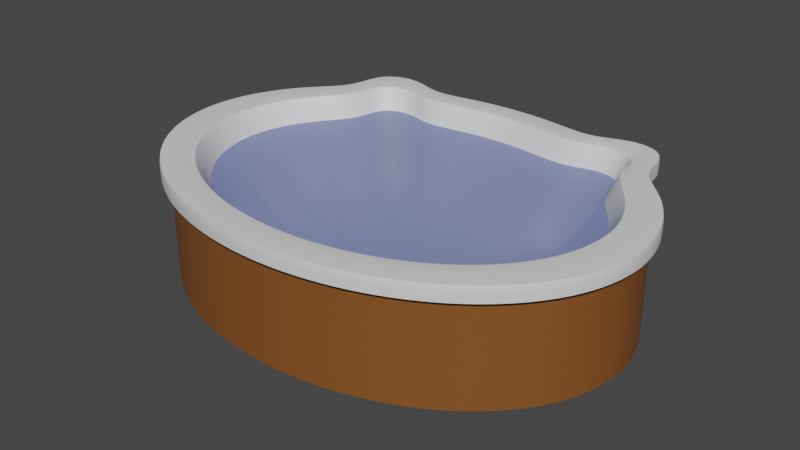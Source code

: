 # Source: Hot_Tub.blend  (saved by Blender 3.6.13; exported with 4.5.12 LTS)
import bpy
from mathutils import Matrix  # noqa: F401  (used for matrix-valued properties, if any)

bpy.ops.wm.read_factory_settings(use_empty=True)
scene = bpy.context.scene
scene.name = 'Scene'

# ---- collections
col_collection = bpy.data.collections.new('Collection'); scene.collection.children.link(col_collection)

# ---- materials (node trees are filled in below, after node groups)
mat_wood = bpy.data.materials.new('Wood')
mat_wood.use_backface_culling = True
mat_wood.use_transparent_shadow = False
mat_water = bpy.data.materials.new('Water')
mat_water.surface_render_method = 'BLENDED'
mat_water.blend_method = 'BLEND'
mat_water.use_backface_culling = True
mat_plastic = bpy.data.materials.new('Plastic')
mat_plastic.use_backface_culling = True
mat_plastic.use_transparent_shadow = False

# ---- material node trees
mat_wood.use_nodes = True; mat_wood.node_tree.nodes.clear()
_N = mat_wood.node_tree.nodes; _L = mat_wood.node_tree.links
n0 = _N.new('ShaderNodeBsdfPrincipled'); n0.name = 'Principled BSDF'; n0.location = (10, 300)
n0.distribution = 'GGX'
n0.subsurface_method = 'RANDOM_WALK_SKIN'
n0.inputs[0].default_value = (0.2266, 0.07856, 0.01606, 1.0)
n0.inputs[3].default_value = 1.45
n0.inputs[27].default_value = (0.0, 0.0, 0.0, 1.0)
n0.inputs[28].default_value = 1.0
n1 = _N.new('ShaderNodeOutputMaterial'); n1.name = 'Material Output'; n1.location = (300, 300)
_L.new(n0.outputs[0], n1.inputs[0])
n1.is_active_output = True
mat_water.use_nodes = True; mat_water.node_tree.nodes.clear()
_N = mat_water.node_tree.nodes; _L = mat_water.node_tree.links
n0 = _N.new('ShaderNodeBsdfPrincipled'); n0.name = 'Principled BSDF'; n0.location = (10, 300)
n0.distribution = 'GGX'
n0.subsurface_method = 'RANDOM_WALK_SKIN'
n0.inputs[0].default_value = (0.1888, 0.2539, 0.6152, 1.0)
n0.inputs[3].default_value = 1.45
n0.inputs[4].default_value = 0.6772
n0.inputs[27].default_value = (0.0, 0.0, 0.0, 1.0)
n0.inputs[28].default_value = 1.0
n1 = _N.new('ShaderNodeOutputMaterial'); n1.name = 'Material Output'; n1.location = (300, 300)
_L.new(n0.outputs[0], n1.inputs[0])
n1.is_active_output = True
mat_plastic.use_nodes = True; mat_plastic.node_tree.nodes.clear()
_N = mat_plastic.node_tree.nodes; _L = mat_plastic.node_tree.links
n0 = _N.new('ShaderNodeBsdfPrincipled'); n0.name = 'Principled BSDF'; n0.location = (10, 300)
n0.distribution = 'GGX'
n0.subsurface_method = 'RANDOM_WALK_SKIN'
n0.inputs[3].default_value = 1.45
n0.inputs[27].default_value = (0.0, 0.0, 0.0, 1.0)
n0.inputs[28].default_value = 1.0
n1 = _N.new('ShaderNodeOutputMaterial'); n1.name = 'Material Output'; n1.location = (300, 300)
_L.new(n0.outputs[0], n1.inputs[0])
n1.is_active_output = True

# ---- world
world_world = bpy.data.worlds.new('World'); scene.world = world_world
world_world.use_nodes = True; world_world.node_tree.nodes.clear()
_N = world_world.node_tree.nodes; _L = world_world.node_tree.links
n0 = _N.new('ShaderNodeOutputWorld'); n0.name = 'World Output'; n0.location = (300, 300)
n1 = _N.new('ShaderNodeBackground'); n1.name = 'Background'; n1.location = (10, 300)
n1.inputs[0].default_value = (0.05088, 0.05088, 0.05088, 1.0)
_L.new(n1.outputs[0], n0.inputs[0])
n0.is_active_output = True
world_world.color = (0.05088, 0.05088, 0.05088)
world_world.use_sun_shadow = False
world_world.sun_shadow_jitter_overblur = 0.0

# ---- meshes
me_cylinder_001 = bpy.data.meshes.new('Cylinder.001')
me_cylinder_001.from_pydata([(0.0, 1.5, 0.0), (0.3902, 1.471, 0.0), (0.7654, 1.386, 0.0), (1.285, 1.512, 0.0), (1.414, 1.061, 0.0), (1.663, 0.8334, 0.0), (1.848, 0.574, 0.0), (1.962, 0.2926, 0.0), (2.0, -6.557e-08, 0.0), (1.962, -0.2926, 0.0), (1.848, -0.574, 0.0), (1.663, -0.8334, 0.0), (1.414, -1.061, 0.0), (1.111, -1.247, 0.0), (0.7654, -1.386, 0.0), (0.3902, -1.471, 0.0), (-1.748e-07, -1.5, 0.0), (-0.3902, -1.471, 0.0), (-0.7654, -1.386, 0.0), (-1.111, -1.247, 0.0), (-1.414, -1.061, 0.0), (-1.663, -0.8334, 0.0), (-1.848, -0.574, 0.0), (-1.962, -0.2926, 0.0), (-2.0, 1.789e-08, 0.0), (-1.962, 0.2926, 0.0), (-1.848, 0.574, 0.0), (-1.663, 0.8334, 0.0), (-1.414, 1.061, 0.0), (-1.285, 1.512, 0.0), (-0.7654, 1.386, 0.0), (-0.3902, 1.471, 0.0), (-1.415, 1.349, 0.0), (-1.024, 1.536, 0.0), (1.024, 1.536, 0.0), (1.415, 1.349, 0.0), (0.0, 1.5, 0.8643), (0.3902, 1.471, 0.8643), (0.7654, 1.386, 0.8643), (1.285, 1.512, 0.8643), (1.414, 1.061, 0.8643), (1.663, 0.8334, 0.8643), (1.848, 0.574, 0.8643), (1.962, 0.2926, 0.8643), (2.0, -6.557e-08, 0.8643), (1.962, -0.2926, 0.8643), (1.848, -0.574, 0.8643), (1.663, -0.8334, 0.8643), (1.414, -1.061, 0.8643), (1.111, -1.247, 0.8643), (0.7654, -1.386, 0.8643), (0.3902, -1.471, 0.8643), (-1.748e-07, -1.5, 0.8643), (-0.3902, -1.471, 0.8643), (-0.7654, -1.386, 0.8643), (-1.111, -1.247, 0.8643), (-1.414, -1.061, 0.8643), (-1.663, -0.8334, 0.8643), (-1.848, -0.574, 0.8643), (-1.962, -0.2926, 0.8643), (-2.0, 1.789e-08, 0.8643), (-1.962, 0.2926, 0.8643), (-1.848, 0.574, 0.8643), (-1.663, 0.8334, 0.8643), (-1.414, 1.061, 0.8643), (-1.285, 1.512, 0.8643), (-0.7654, 1.386, 0.8643), (-0.3902, 1.471, 0.8643), (-1.415, 1.349, 0.8643), (-1.024, 1.536, 0.8643), (1.024, 1.536, 0.8643), (1.415, 1.349, 0.8643), (-3.138e-10, 1.552, 1.0), (0.4056, 1.522, 1.0), (0.7956, 1.434, 1.0), (1.336, 1.565, 1.0), (1.47, 1.096, 1.0), (1.729, 0.8594, 1.0), (1.921, 0.5898, 1.0), (2.039, 0.2973, 1.0), (2.079, -0.006912, 1.0), (2.039, -0.3111, 1.0), (1.921, -0.6036, 1.0), (1.729, -0.8732, 1.0), (1.47, -1.109, 1.0), (1.155, -1.303, 1.0), (0.7956, -1.447, 1.0), (0.4056, -1.536, 1.0), (-1.821e-07, -1.566, 1.0), (-0.4056, -1.536, 1.0), (-0.7956, -1.447, 1.0), (-1.155, -1.303, 1.0), (-1.47, -1.109, 1.0), (-1.729, -0.8732, 1.0), (-1.921, -0.6036, 1.0), (-2.039, -0.3111, 1.0), (-2.079, -0.006912, 1.0), (-2.039, 0.2973, 1.0), (-1.921, 0.5898, 1.0), (-1.729, 0.8594, 1.0), (-1.47, 1.096, 1.0), (-1.336, 1.565, 1.0), (-0.7956, 1.434, 1.0), (-0.4056, 1.522, 1.0), (-1.471, 1.396, 1.0), (-1.065, 1.59, 1.0), (1.065, 1.59, 1.0), (1.471, 1.396, 1.0), (-3.138e-10, 1.552, 0.8643), (0.4056, 1.522, 0.8643), (0.7956, 1.434, 0.8643), (1.336, 1.565, 0.8643), (1.47, 1.096, 0.8643), (1.729, 0.8594, 0.8643), (1.921, 0.5898, 0.8643), (2.039, 0.2973, 0.8643), (2.079, -0.006912, 0.8643), (2.039, -0.3111, 0.8643), (1.921, -0.6036, 0.8643), (1.729, -0.8732, 0.8643), (1.47, -1.109, 0.8643), (1.155, -1.303, 0.8643), (0.7956, -1.447, 0.8643), (0.4056, -1.536, 0.8643), (-1.821e-07, -1.566, 0.8643), (-0.4056, -1.536, 0.8643), (-0.7956, -1.447, 0.8643), (-1.155, -1.303, 0.8643), (-1.47, -1.109, 0.8643), (-1.729, -0.8732, 0.8643), (-1.921, -0.6036, 0.8643), (-2.039, -0.3111, 0.8643), (-2.079, -0.006912, 0.8643), (-2.039, 0.2973, 0.8643), (-1.921, 0.5898, 0.8643), (-1.729, 0.8594, 0.8643), (-1.47, 1.096, 0.8643), (-1.336, 1.565, 0.8643), (-0.7956, 1.434, 0.8643), (-0.4056, 1.522, 0.8643), (-1.471, 1.396, 0.8643), (-1.065, 1.59, 0.8643), (1.065, 1.59, 0.8643), (1.471, 1.396, 0.8643), (1.318, 1.221, 0.9884), (0.954, 1.364, 0.9884), (-0.954, 1.364, 0.9884), (-1.318, 1.221, 0.9884), (-0.3466, 1.326, 1.0), (-0.7401, 1.254, 1.0), (-1.197, 1.361, 0.9884), (-1.313, 0.9616, 1.0), (-1.477, 0.7597, 1.0), (-1.641, 0.5294, 1.0), (-1.742, 0.2795, 1.0), (-1.776, 0.01957, 1.0), (-1.742, -0.2403, 1.0), (-1.641, -0.4903, 1.0), (-1.477, -0.7206, 1.0), (-1.256, -0.9225, 1.0), (-0.9869, -1.088, 1.0), (-0.6798, -1.211, 1.0), (-0.3466, -1.287, 1.0), (-1.559e-07, -1.313, 1.0), (0.3466, -1.287, 1.0), (0.6798, -1.211, 1.0), (0.9869, -1.088, 1.0), (1.256, -0.9225, 1.0), (1.477, -0.7206, 1.0), (1.641, -0.4903, 1.0), (1.742, -0.2403, 1.0), (1.776, 0.01957, 1.0), (1.742, 0.2795, 1.0), (1.641, 0.5294, 1.0), (1.477, 0.7597, 1.0), (1.313, 0.9616, 1.0), (1.197, 1.361, 0.9884), (0.7401, 1.254, 1.0), (0.3466, 1.326, 1.0), (-6.309e-10, 1.352, 1.0), (0.9699, 0.9444, 0.1383), (0.7021, 1.05, 0.1383), (-0.7021, 1.05, 0.1383), (-0.9699, 0.9444, 0.1383), (-0.255, 1.022, 0.1297), (-0.5447, 0.9687, 0.1297), (-0.8807, 1.048, 0.1383), (-0.966, 0.7537, 0.1297), (-1.087, 0.6051, 0.1297), (-1.208, 0.4356, 0.1297), (-1.282, 0.2517, 0.1297), (-1.307, 0.06039, 0.1297), (-1.282, -0.1309, 0.1297), (-1.208, -0.3148, 0.1297), (-1.087, -0.4843, 0.1297), (-0.9244, -0.6329, 0.1297), (-0.7263, -0.7548, 0.1297), (-0.5003, -0.8454, 0.1297), (-0.255, -0.9012, 0.1297), (-9.246e-08, -0.9201, 0.1297), (0.255, -0.9012, 0.1297), (0.5003, -0.8454, 0.1297), (0.7263, -0.7548, 0.1297), (0.9244, -0.6329, 0.1297), (1.087, -0.4843, 0.1297), (1.208, -0.3148, 0.1297), (1.282, -0.1309, 0.1297), (1.307, 0.06039, 0.1297), (1.282, 0.2517, 0.1297), (1.208, 0.4356, 0.1297), (1.087, 0.6051, 0.1297), (0.966, 0.7537, 0.1297), (0.8807, 1.048, 0.1383), (0.5447, 0.9687, 0.1297), (0.255, 1.022, 0.1297), (2.183e-08, 1.041, 0.1297), (-1.415e-07, -1.223, 0.8021), (-0.3257, -1.199, 0.8021), (0.6957, 1.189, 0.8021), (0.8967, 1.293, 0.7951), (0.3257, -1.199, 0.8021), (0.639, -1.128, 0.8021), (-0.8967, 1.293, 0.7951), (-0.6957, 1.189, 0.8021), (-1.638, -0.2155, 0.8021), (-1.67, 0.02885, 0.8021), (1.181, -0.8567, 0.8021), (0.9277, -1.012, 0.8021), (1.543, -0.4504, 0.8021), (1.388, -0.6669, 0.8021), (4.475e-09, 1.281, 0.8021), (0.3257, 1.257, 0.8021), (-1.388, -0.6669, 0.8021), (-1.543, -0.4504, 0.8021), (1.638, 0.2732, 0.8021), (1.67, 0.02885, 0.8021), (1.388, 0.7246, 0.8021), (1.543, 0.5081, 0.8021), (1.125, 1.29, 0.7951), (1.234, 0.9144, 0.8021), (-1.239, 1.158, 0.7951), (-1.125, 1.29, 0.7951), (1.638, -0.2155, 0.8021), (-0.3257, 1.257, 0.8021), (-1.234, 0.9144, 0.8021), (-1.543, 0.5081, 0.8021), (-1.388, 0.7246, 0.8021), (-1.638, 0.2732, 0.8021), (1.239, 1.158, 0.7951), (-0.9277, -1.012, 0.8021), (-1.181, -0.8567, 0.8021), (-0.639, -1.128, 0.8021), (-8.742e-08, -3.576e-07, 0.0), (-1.192e-07, 0.06039, 0.1297)], [], [(67, 66, 138, 139), (54, 53, 125, 126), (41, 40, 112, 113), (36, 67, 139, 108), (55, 54, 126, 127), (42, 41, 113, 114), (68, 64, 136, 140), (56, 55, 127, 128), (43, 42, 114, 115), (69, 65, 137, 141), (57, 56, 128, 129), (44, 43, 115, 116), (70, 38, 110, 142), (58, 57, 129, 130), (45, 44, 116, 117), (71, 39, 111, 143), (59, 58, 130, 131), (46, 45, 117, 118), (60, 59, 131, 132), (47, 46, 118, 119), (61, 60, 132, 133), (48, 47, 119, 120), (62, 61, 133, 134), (49, 48, 120, 121), (63, 62, 134, 135), (50, 49, 121, 122), (37, 36, 108, 109), (64, 63, 135, 136), (51, 50, 122, 123), (38, 37, 109, 110), (65, 68, 140, 137), (52, 51, 123, 124), (0, 252, 30, 31), (39, 70, 142, 111), (66, 69, 141, 138), (53, 52, 124, 125), (40, 71, 143, 112), (3, 39, 71, 35), (2, 38, 70, 34), (29, 65, 69, 33), (28, 64, 68, 32), (31, 67, 36, 0), (30, 66, 67, 31), (33, 69, 66, 30), (32, 68, 65, 29), (27, 63, 64, 28), (26, 62, 63, 27), (25, 61, 62, 26), (24, 60, 61, 25), (23, 59, 60, 24), (22, 58, 59, 23), (21, 57, 58, 22), (20, 56, 57, 21), (19, 55, 56, 20), (18, 54, 55, 19), (17, 53, 54, 18), (16, 52, 53, 17), (15, 51, 52, 16), (14, 50, 51, 15), (13, 49, 50, 14), (12, 48, 49, 13), (11, 47, 48, 12), (10, 46, 47, 11), (9, 45, 46, 10), (8, 44, 45, 9), (7, 43, 44, 8), (6, 42, 43, 7), (5, 41, 42, 6), (4, 40, 41, 5), (35, 71, 40, 4), (34, 70, 39, 3), (1, 37, 38, 2), (0, 36, 37, 1), (108, 72, 73, 109), (109, 73, 74, 110), (142, 106, 75, 111), (143, 107, 76, 112), (112, 76, 77, 113), (113, 77, 78, 114), (114, 78, 79, 115), (115, 79, 80, 116), (116, 80, 81, 117), (117, 81, 82, 118), (118, 82, 83, 119), (119, 83, 84, 120), (120, 84, 85, 121), (121, 85, 86, 122), (122, 86, 87, 123), (123, 87, 88, 124), (124, 88, 89, 125), (125, 89, 90, 126), (126, 90, 91, 127), (127, 91, 92, 128), (128, 92, 93, 129), (129, 93, 94, 130), (130, 94, 95, 131), (131, 95, 96, 132), (132, 96, 97, 133), (133, 97, 98, 134), (134, 98, 99, 135), (135, 99, 100, 136), (140, 104, 101, 137), (141, 105, 102, 138), (106, 74, 177, 145), (138, 102, 103, 139), (139, 103, 72, 108), (136, 100, 104, 140), (137, 101, 105, 141), (110, 74, 106, 142), (111, 75, 107, 143), (85, 84, 167, 166), (102, 105, 146, 149), (88, 87, 164, 163), (79, 78, 173, 172), (217, 216, 199, 198), (104, 100, 151, 147), (92, 91, 160, 159), (74, 73, 178, 177), (101, 104, 147, 150), (84, 83, 168, 167), (87, 86, 165, 164), (78, 77, 174, 173), (97, 96, 155, 154), (100, 99, 152, 151), (91, 90, 161, 160), (83, 82, 169, 168), (99, 98, 153, 152), (72, 103, 148, 179), (82, 81, 170, 169), (98, 97, 154, 153), (77, 76, 175, 174), (76, 107, 144, 175), (86, 85, 166, 165), (90, 89, 162, 161), (81, 80, 171, 170), (73, 72, 179, 178), (103, 102, 149, 148), (94, 93, 158, 157), (96, 95, 156, 155), (107, 75, 176, 144), (75, 106, 145, 176), (95, 94, 157, 156), (89, 88, 163, 162), (80, 79, 172, 171), (105, 101, 150, 146), (93, 92, 159, 158), (219, 218, 213, 181), (216, 220, 200, 199), (220, 221, 201, 200), (223, 222, 182, 185), (225, 224, 192, 191), (227, 226, 203, 202), (229, 228, 205, 204), (231, 230, 215, 214), (233, 232, 194, 193), (235, 234, 208, 207), (237, 236, 210, 209), (238, 219, 181, 212), (221, 227, 202, 201), (236, 239, 211, 210), (241, 240, 183, 186), (228, 242, 206, 205), (230, 243, 184, 215), (243, 223, 185, 184), (226, 229, 204, 203), (234, 237, 209, 208), (240, 244, 187, 183), (246, 245, 189, 188), (222, 241, 186, 182), (247, 225, 191, 190), (248, 238, 212, 180), (250, 249, 196, 195), (224, 233, 193, 192), (239, 248, 180, 211), (251, 217, 198, 197), (244, 246, 188, 187), (232, 250, 195, 194), (218, 231, 214, 213), (249, 251, 197, 196), (242, 235, 207, 206), (245, 247, 190, 189), (212, 181, 213, 211, 180), (153, 154, 247, 245), (170, 171, 235, 242), (160, 161, 251, 249), (177, 178, 231, 218), (158, 159, 250, 232), (151, 152, 246, 244), (161, 162, 217, 251), (175, 144, 248, 239), (156, 157, 233, 224), (159, 160, 249, 250), (144, 176, 238, 248), (154, 155, 225, 247), (146, 150, 241, 222), (152, 153, 245, 246), (147, 151, 244, 240), (172, 173, 237, 234), (167, 168, 229, 226), (148, 149, 223, 243), (179, 148, 243, 230), (169, 170, 242, 228), (150, 147, 240, 241), (174, 175, 239, 236), (165, 166, 227, 221), (176, 145, 219, 238), (173, 174, 236, 237), (171, 172, 234, 235), (157, 158, 232, 233), (178, 179, 230, 231), (168, 169, 228, 229), (166, 167, 226, 227), (155, 156, 224, 225), (149, 146, 222, 223), (164, 165, 221, 220), (163, 164, 220, 216), (145, 177, 218, 219), (162, 163, 216, 217), (16, 252, 14, 15), (8, 252, 6, 7), (24, 252, 22, 23), (28, 252, 26, 27), (4, 252, 2), (2, 252, 0, 1), (30, 252, 28), (28, 32, 29, 33, 30), (2, 34, 3, 35, 4), (26, 252, 24, 25), (6, 252, 4, 5), (22, 252, 20, 21), (20, 252, 18, 19), (14, 252, 12, 13), (18, 252, 16, 17), (12, 252, 10, 11), (10, 252, 8, 9), (207, 253, 205, 206), (187, 185, 182, 186, 183), (211, 213, 253), (199, 253, 197, 198), (253, 185, 187), (185, 253, 215, 184), (253, 213, 214, 215), (187, 188, 189, 253), (253, 209, 210, 211), (253, 189, 190, 191), (209, 253, 207, 208), (193, 253, 191, 192), (205, 253, 203, 204), (195, 253, 193, 194), (203, 253, 201, 202), (197, 253, 195, 196), (201, 253, 199, 200)])
me_cylinder_001.polygons.foreach_set('use_smooth', [True] * 252)
me_cylinder_001.polygons.foreach_set('material_index', [2, 2, 2, 2, 2, 2, 2, 2, 2, 2, 2, 2, 2, 2, 2, 2, 2, 2, 2, 2, 2, 2, 2, 2, 2, 2, 2, 2, 2, 2, 2, 2, 0, 2, 2, 2, 2, 0, 0, 0, 0, 0, 0, 0, 0, 0, 0, 0, 0, 0, 0, 0, 0, 0, 0, 0, 0, 0, 0, 0, 0, 0, 0, 0, 0, 0, 0, 0, 0, 0, 0, 0, 0, 2, 2, 2, 2, 2, 2, 2, 2, 2, 2, 2, 2, 2, 2, 2, 2, 2, 2, 2, 2, 2, 2, 2, 2, 2, 2, 2, 2, 2, 2, 2, 2, 2, 2, 2, 2, 2, 2, 2, 2, 2, 2, 2, 2, 2, 2, 2, 2, 2, 2, 2, 2, 2, 2, 2, 2, 2, 2, 2, 2, 2, 2, 2, 2, 2, 2, 2, 2, 2, 2, 2, 2, 2, 2, 2, 2, 2, 2, 2, 2, 2, 2, 2, 2, 2, 2, 2, 2, 2, 2, 2, 2, 2, 2, 2, 2, 2, 2, 2, 2, 2, 2, 2, 2, 2, 2, 2, 2, 2, 2, 2, 2, 2, 2, 2, 2, 2, 2, 2, 2, 2, 2, 2, 2, 2, 2, 2, 2, 2, 2, 2, 2, 2, 2, 2, 2, 2, 2, 2, 2, 2, 2, 2, 2, 2, 0, 0, 0, 0, 0, 0, 0, 0, 0, 0, 0, 0, 0, 0, 0, 0, 0, 2, 2, 2, 2, 2, 2, 2, 2, 2, 2, 2, 2, 2, 2, 2, 2, 2])
_k = set([(0, 1), (0, 31), (1, 2), (2, 34), (3, 34), (3, 35), (4, 5), (4, 35), (5, 6), (6, 7), (7, 8), (8, 9), (9, 10), (10, 11), (11, 12), (12, 13), (13, 14), (14, 15), (15, 16), (16, 17), (17, 18), (18, 19), (19, 20), (20, 21), (21, 22), (22, 23), (23, 24), (24, 25), (25, 26), (26, 27), (27, 28), (28, 32), (29, 32), (29, 33), (30, 31), (30, 33), (36, 37), (36, 67), (37, 38), (38, 70), (39, 70), (39, 71), (40, 41), (40, 71), (41, 42), (42, 43), (43, 44), (44, 45), (45, 46), (46, 47), (47, 48), (48, 49), (49, 50), (50, 51), (51, 52), (52, 53), (53, 54), (54, 55), (55, 56), (56, 57), (57, 58), (58, 59), (59, 60), (60, 61), (61, 62), (62, 63), (63, 64), (64, 68), (65, 68), (65, 69), (66, 67), (66, 69), (72, 73), (72, 103), (73, 74), (74, 106), (75, 106), (75, 107), (76, 77), (76, 107), (77, 78), (78, 79), (79, 80), (80, 81), (81, 82), (82, 83), (83, 84), (84, 85), (85, 86), (86, 87), (87, 88), (88, 89), (89, 90), (90, 91), (91, 92), (92, 93), (93, 94), (94, 95), (95, 96), (96, 97), (97, 98), (98, 99), (99, 100), (100, 104), (101, 104), (101, 105), (102, 103), (102, 105), (108, 109), (108, 139), (109, 110), (110, 142), (111, 142), (111, 143), (112, 113), (112, 143), (113, 114), (114, 115), (115, 116), (116, 117), (117, 118), (118, 119), (119, 120), (120, 121), (121, 122), (122, 123), (123, 124), (124, 125), (125, 126), (126, 127), (127, 128), (128, 129), (129, 130), (130, 131), (131, 132), (132, 133), (133, 134), (134, 135), (135, 136), (136, 140), (137, 140), (137, 141), (138, 139), (138, 141), (144, 175), (144, 176), (145, 176), (145, 177), (146, 149), (146, 150), (147, 150), (147, 151), (148, 149), (148, 179), (151, 152), (152, 153), (153, 154), (154, 155), (155, 156), (156, 157), (157, 158), (158, 159), (159, 160), (160, 161), (161, 162), (162, 163), (163, 164), (164, 165), (165, 166), (166, 167), (167, 168), (168, 169), (169, 170), (170, 171), (171, 172), (172, 173), (173, 174), (174, 175), (177, 178), (178, 179)])
me_cylinder_001.attributes.new('sharp_edge', 'BOOLEAN', 'EDGE').data.foreach_set('value', [ (min(e.vertices), max(e.vertices)) in _k for e in me_cylinder_001.edges])
_k = {(0, 1): 1.0, (1, 2): 1.0, (3, 34): 1.0, (4, 35): 1.0, (4, 5): 1.0, (5, 6): 1.0, (6, 7): 1.0, (7, 8): 1.0, (8, 9): 1.0, (9, 10): 1.0, (10, 11): 1.0, (11, 12): 1.0, (12, 13): 1.0, (13, 14): 1.0, (14, 15): 1.0, (15, 16): 1.0, (16, 17): 1.0, (17, 18): 1.0, (18, 19): 1.0, (19, 20): 1.0, (20, 21): 1.0, (21, 22): 1.0, (22, 23): 1.0, (23, 24): 1.0, (24, 25): 1.0, (25, 26): 1.0, (26, 27): 1.0, (27, 28): 1.0, (29, 32): 1.0, (30, 33): 1.0, (30, 31): 1.0, (0, 31): 1.0, (28, 32): 1.0, (29, 33): 1.0, (2, 34): 1.0, (3, 35): 1.0, (39, 71): 0.95, (38, 70): 0.95, (65, 69): 0.95, (64, 68): 0.95, (36, 67): 0.95, (66, 67): 0.95, (66, 69): 0.95, (65, 68): 0.95, (63, 64): 0.95, (62, 63): 0.95, (61, 62): 0.95, (60, 61): 0.95, (59, 60): 0.95, (58, 59): 0.95, (57, 58): 0.95, (56, 57): 0.95, (55, 56): 0.95, (54, 55): 0.95, (53, 54): 0.95, (52, 53): 0.95, (51, 52): 0.95, (50, 51): 0.95, (49, 50): 0.95, (48, 49): 0.95, (47, 48): 0.95, (46, 47): 0.95, (45, 46): 0.95, (44, 45): 0.95, (43, 44): 0.95, (42, 43): 0.95, (41, 42): 0.95, (40, 41): 0.95, (40, 71): 0.95, (39, 70): 0.95, (37, 38): 0.95, (36, 37): 0.95, (72, 73): 0.95, (73, 74): 0.95, (74, 106): 0.95, (75, 107): 0.95, (76, 77): 0.95, (77, 78): 0.95, (78, 79): 0.95, (79, 80): 0.95, (80, 81): 0.95, (81, 82): 0.95, (82, 83): 0.95, (83, 84): 0.95, (84, 85): 0.95, (85, 86): 0.95, (86, 87): 0.95, (87, 88): 0.95, (88, 89): 0.95, (89, 90): 0.95, (90, 91): 0.95, (91, 92): 0.95, (92, 93): 0.95, (93, 94): 0.95, (94, 95): 0.95, (95, 96): 0.95, (96, 97): 0.95, (97, 98): 0.95, (98, 99): 0.95, (99, 100): 0.95, (100, 104): 0.95, (101, 105): 0.95, (102, 103): 0.95, (72, 103): 0.95, (101, 104): 0.95, (102, 105): 0.95, (75, 106): 0.95, (76, 107): 0.95, (111, 143): 0.95, (110, 142): 0.95, (137, 141): 0.95, (136, 140): 0.95, (108, 139): 0.95, (138, 139): 0.95, (138, 141): 0.95, (137, 140): 0.95, (135, 136): 0.95, (134, 135): 0.95, (133, 134): 0.95, (132, 133): 0.95, (131, 132): 0.95, (130, 131): 0.95, (129, 130): 0.95, (128, 129): 0.95, (127, 128): 0.95, (126, 127): 0.95, (125, 126): 0.95, (124, 125): 0.95, (123, 124): 0.95, (122, 123): 0.95, (121, 122): 0.95, (120, 121): 0.95, (119, 120): 0.95, (118, 119): 0.95, (117, 118): 0.95, (116, 117): 0.95, (115, 116): 0.95, (114, 115): 0.95, (113, 114): 0.95, (112, 113): 0.95, (112, 143): 0.95, (111, 142): 0.95, (109, 110): 0.95, (108, 109): 0.95, (145, 176): 0.5, (147, 150): 0.5, (148, 149): 0.5, (147, 151): 0.5, (152, 153): 0.5, (154, 155): 0.5, (156, 157): 0.5, (158, 159): 0.5, (160, 161): 0.5, (162, 163): 0.5, (164, 165): 0.5, (166, 167): 0.5, (168, 169): 0.5, (171, 172): 0.5, (169, 170): 0.5, (172, 173): 0.5, (159, 160): 0.5, (161, 162): 0.5, (163, 164): 0.5, (165, 166): 0.5, (167, 168): 0.5, (144, 176): 0.5, (144, 175): 0.5, (177, 178): 0.5, (170, 171): 0.5, (145, 177): 0.5, (146, 149): 0.5, (178, 179): 0.5, (173, 174): 0.5, (174, 175): 0.5, (148, 179): 0.5, (146, 150): 0.5, (151, 152): 0.5, (153, 154): 0.5, (155, 156): 0.5, (157, 158): 0.5}
me_cylinder_001.attributes.new('crease_edge', 'FLOAT', 'EDGE').data.foreach_set('value', [_k.get((min(e.vertices), max(e.vertices)), 0.0) for e in me_cylinder_001.edges])
_uv = me_cylinder_001.uv_layers.new(name='UVMap')
_uv.uv.foreach_set('vector', [0.3145, 0.9121, 0.1362, 0.8851, 0.1218, 0.9003, 0.3072, 0.9284, 0.1362, 0.006816, 0.3145, -0.02023, 0.3072, -0.04084, 0.1218, -0.01272, 1.29, 0.71, 1.172, 0.7821, 1.199, 0.7931, 1.322, 0.7183, 0.5, 0.9213, 0.3145, 0.9121, 0.3072, 0.9284, 0.5, 0.9379, -0.02815, 0.05074, 0.1362, 0.006816, 0.1218, -0.01272, -0.04901, 0.03294, 1.378, 0.6279, 1.29, 0.71, 1.322, 0.7183, 1.413, 0.6328, -0.1726, 0.8735, -0.1722, 0.7821, -0.1988, 0.7931, -0.1991, 0.8882, -0.1722, 0.1099, -0.02815, 0.05074, -0.04901, 0.03294, -0.1988, 0.09439, 1.432, 0.5387, 1.378, 0.6279, 1.413, 0.6328, 1.469, 0.5402, 0.01315, 0.9326, -0.1107, 0.925, -0.1348, 0.9418, -0.006085, 0.9497, -0.2904, 0.1819, -0.1722, 0.1099, -0.1988, 0.09439, -0.3217, 0.1693, 1.451, 0.446, 1.432, 0.5387, 1.469, 0.5402, 1.488, 0.4438, 0.9869, 0.9326, 0.8638, 0.8851, 0.8782, 0.9003, 1.006, 0.9497, -0.3783, 0.2641, -0.2904, 0.1819, -0.3217, 0.1693, -0.413, 0.2547, 1.432, 0.3532, 1.451, 0.446, 1.488, 0.4438, 1.469, 0.3474, 1.173, 0.8735, 1.111, 0.925, 1.135, 0.9418, 1.199, 0.8882, -0.4324, 0.3532, -0.3783, 0.2641, -0.413, 0.2547, -0.4692, 0.3474, 1.378, 0.2641, 1.432, 0.3532, 1.469, 0.3474, 1.413, 0.2547, -0.4506, 0.446, -0.4324, 0.3532, -0.4692, 0.3474, -0.4882, 0.4438, 1.29, 0.1819, 1.378, 0.2641, 1.413, 0.2547, 1.322, 0.1693, -0.4324, 0.5387, -0.4506, 0.446, -0.4882, 0.4438, -0.4692, 0.5402, 1.172, 0.1099, 1.29, 0.1819, 1.322, 0.1693, 1.199, 0.09439, -0.3783, 0.6279, -0.4324, 0.5387, -0.4692, 0.5402, -0.413, 0.6328, 1.028, 0.05074, 1.172, 0.1099, 1.199, 0.09439, 1.049, 0.03294, -0.2904, 0.71, -0.3783, 0.6279, -0.413, 0.6328, -0.3217, 0.7183, 0.8638, 0.006816, 1.028, 0.05074, 1.049, 0.03294, 0.8782, -0.01272, 0.6855, 0.9121, 0.5, 0.9213, 0.5, 0.9379, 0.6928, 0.9284, -0.1722, 0.7821, -0.2904, 0.71, -0.3217, 0.7183, -0.1988, 0.7931, 0.6855, -0.02023, 0.8638, 0.006816, 0.8782, -0.01272, 0.6928, -0.04084, 0.8638, 0.8851, 0.6855, 0.9121, 0.6928, 0.9284, 0.8782, 0.9003, -0.1107, 0.925, -0.1726, 0.8735, -0.1991, 0.8882, -0.1348, 0.9418, 0.5, -0.02937, 0.6855, -0.02023, 0.6928, -0.04084, 0.5, -0.05033, 0.5, 0.9213, 0.5, 0.446, 0.1362, 0.8851, 0.3145, 0.9121, 1.111, 0.925, 0.9869, 0.9326, 1.006, 0.9497, 1.135, 0.9418, 0.1362, 0.8851, 0.01315, 0.9326, -0.006085, 0.9497, 0.1218, 0.9003, 0.3145, -0.02023, 0.5, -0.02937, 0.5, -0.05033, 0.3072, -0.04084, 1.172, 0.7821, 1.173, 0.8735, 1.199, 0.8882, 1.199, 0.7931, 1.35, -0.1326, 1.35, 0.689, 1.247, 0.689, 1.247, -0.1326, 0.8638, -0.1326, 0.8638, 0.689, 0.9869, 0.689, 0.9869, -0.1326, -0.1107, -0.1326, -0.1107, 0.689, 0.01315, 0.689, 0.01315, -0.1326, 1.064, -0.1326, 1.064, 0.689, 1.247, 0.689, 1.247, -0.1326, 0.3145, -0.1326, 0.3145, 0.689, 0.5, 0.689, 0.5, -0.1326, 0.1362, -0.1326, 0.1362, 0.689, 0.3145, 0.689, 0.3145, -0.1326, 0.01315, -0.1326, 0.01315, 0.689, 0.1362, 0.689, 0.1362, -0.1326, 1.247, -0.1326, 1.247, 0.689, 1.35, 0.689, 1.35, -0.1326, 0.9201, -0.1326, 0.9201, 0.689, 1.064, 0.689, 1.064, -0.1326, 0.7557, -0.1326, 0.7557, 0.689, 0.9201, 0.689, 0.9201, -0.1326, 0.5774, -0.1326, 0.5774, 0.689, 0.7557, 0.689, 0.7557, -0.1326, 0.3919, -0.1326, 0.3919, 0.689, 0.5774, 0.689, 0.5774, -0.1326, 0.2064, -0.1326, 0.2064, 0.689, 0.3919, 0.689, 0.3919, -0.1326, 0.02812, -0.1326, 0.02812, 0.689, 0.2064, 0.689, 0.2064, -0.1326, -0.1362, -0.1326, -0.1362, 0.689, 0.02812, 0.689, 0.02812, -0.1326, -0.2803, -0.1326, -0.2803, 0.689, -0.1362, 0.689, -0.1362, -0.1326, -0.02815, -0.1326, -0.02815, 0.689, -0.1722, 0.689, -0.1722, -0.1326, 0.1362, -0.1326, 0.1362, 0.689, -0.02815, 0.689, -0.02815, -0.1326, 0.3145, -0.1326, 0.3145, 0.689, 0.1362, 0.689, 0.1362, -0.1326, 0.5, -0.1326, 0.5, 0.689, 0.3145, 0.689, 0.3145, -0.1326, 0.6855, -0.1326, 0.6855, 0.689, 0.5, 0.689, 0.5, -0.1326, 0.8638, -0.1326, 0.8638, 0.689, 0.6855, 0.689, 0.6855, -0.1326, 1.028, -0.1326, 1.028, 0.689, 0.8638, 0.689, 0.8638, -0.1326, 1.172, -0.1326, 1.172, 0.689, 1.028, 0.689, 1.028, -0.1326, -0.1362, -0.1326, -0.1362, 0.689, -0.2803, 0.689, -0.2803, -0.1326, 0.02812, -0.1326, 0.02812, 0.689, -0.1362, 0.689, -0.1362, -0.1326, 0.2064, -0.1326, 0.2064, 0.689, 0.02812, 0.689, 0.02812, -0.1326, 0.3919, -0.1326, 0.3919, 0.689, 0.2064, 0.689, 0.2064, -0.1326, 0.5774, -0.1326, 0.5774, 0.689, 0.3919, 0.689, 0.3919, -0.1326, 0.7557, -0.1326, 0.7557, 0.689, 0.5774, 0.689, 0.5774, -0.1326, 0.9201, -0.1326, 0.9201, 0.689, 0.7557, 0.689, 0.7557, -0.1326, 1.064, -0.1326, 1.064, 0.689, 0.9201, 0.689, 0.9201, -0.1326, 1.247, -0.1326, 1.247, 0.689, 1.064, 0.689, 1.064, -0.1326, 0.9869, -0.1326, 0.9869, 0.689, 1.111, 0.689, 1.111, -0.1326, 0.6855, -0.1326, 0.6855, 0.689, 0.8638, 0.689, 0.8638, -0.1326, 0.5, -0.1326, 0.5, 0.689, 0.6855, 0.689, 0.6855, -0.1326, 0.5, 0.689, 0.5, 0.818, 0.6928, 0.818, 0.6928, 0.689, 0.6928, 0.689, 0.6928, 0.818, 0.8782, 0.818, 0.8782, 0.689, 1.006, 0.689, 1.006, 0.818, 1.135, 0.818, 1.135, 0.689, 1.276, 0.689, 1.276, 0.818, 1.086, 0.818, 1.086, 0.689, 1.086, 0.689, 1.086, 0.818, 0.9365, 0.818, 0.9365, 0.689, 0.9365, 0.689, 0.9365, 0.818, 0.7657, 0.818, 0.7657, 0.689, 0.7657, 0.689, 0.7657, 0.818, 0.5803, 0.818, 0.5803, 0.689, 0.5803, 0.689, 0.5803, 0.818, 0.3875, 0.818, 0.3875, 0.689, 0.3875, 0.689, 0.3875, 0.818, 0.1947, 0.818, 0.1947, 0.689, 0.1947, 0.689, 0.1947, 0.818, 0.009365, 0.818, 0.009365, 0.689, 0.009365, 0.689, 0.009365, 0.818, -0.1615, 0.818, -0.1615, 0.689, -0.1615, 0.689, -0.1615, 0.818, -0.3112, 0.818, -0.3112, 0.689, 1.199, 0.689, 1.199, 0.818, 1.049, 0.818, 1.049, 0.689, 1.049, 0.689, 1.049, 0.818, 0.8782, 0.818, 0.8782, 0.689, 0.8782, 0.689, 0.8782, 0.818, 0.6928, 0.818, 0.6928, 0.689, 0.6928, 0.689, 0.6928, 0.818, 0.5, 0.818, 0.5, 0.689, 0.5, 0.689, 0.5, 0.818, 0.3072, 0.818, 0.3072, 0.689, 0.3072, 0.689, 0.3072, 0.818, 0.1218, 0.818, 0.1218, 0.689, 0.1218, 0.689, 0.1218, 0.818, -0.04901, 0.818, -0.04901, 0.689, -0.04901, 0.689, -0.04901, 0.818, -0.1988, 0.818, -0.1988, 0.689, -0.3112, 0.689, -0.3112, 0.818, -0.1615, 0.818, -0.1615, 0.689, -0.1615, 0.689, -0.1615, 0.818, 0.009365, 0.818, 0.009365, 0.689, 0.009365, 0.689, 0.009365, 0.818, 0.1947, 0.818, 0.1947, 0.689, 0.1947, 0.689, 0.1947, 0.818, 0.3875, 0.818, 0.3875, 0.689, 0.3875, 0.689, 0.3875, 0.818, 0.5803, 0.818, 0.5803, 0.689, 0.5803, 0.689, 0.5803, 0.818, 0.7657, 0.818, 0.7657, 0.689, 0.7657, 0.689, 0.7657, 0.818, 0.9365, 0.818, 0.9365, 0.689, 0.9365, 0.689, 0.9365, 0.818, 1.086, 0.818, 1.086, 0.689, 1.276, 0.689, 1.276, 0.818, 1.384, 0.818, 1.384, 0.689, -0.006085, 0.689, -0.006085, 0.818, 0.1218, 0.818, 0.1218, 0.689, 1.006, 0.9497, 0.8782, 0.9003, 0.8518, 0.8433, 0.9535, 0.8782, 0.1218, 0.689, 0.1218, 0.818, 0.3072, 0.818, 0.3072, 0.689, 0.3072, 0.689, 0.3072, 0.818, 0.5, 0.818, 0.5, 0.689, 1.086, 0.689, 1.086, 0.818, 1.276, 0.818, 1.276, 0.689, -0.1348, 0.689, -0.1348, 0.818, -0.006085, 0.818, -0.006085, 0.689, 0.8782, 0.689, 0.8782, 0.818, 1.006, 0.818, 1.006, 0.689, 1.384, 0.689, 1.384, 0.818, 1.276, 0.818, 1.276, 0.689, 1.049, 0.03294, 1.199, 0.09439, 1.097, 0.1536, 0.9691, 0.1011, 0.1218, 0.9003, -0.006085, 0.9497, 0.04654, 0.8782, 0.1482, 0.8433, 0.5, -0.05033, 0.6928, -0.04084, 0.6647, 0.0381, 0.5, 0.02998, 1.469, 0.5402, 1.413, 0.6328, 1.28, 0.6137, 1.328, 0.5345, 0.3452, 0.6299, 0.5, 0.6299, 0.5, -0.009326, 0.3788, -0.009326, -0.1991, 0.8882, -0.1988, 0.7931, -0.1239, 0.7507, -0.1264, 0.8328, -0.1988, 0.09439, -0.04901, 0.03294, 0.03091, 0.1011, -0.09704, 0.1536, 0.8782, 0.9003, 0.6928, 0.9284, 0.6647, 0.8662, 0.8518, 0.8433, -0.1348, 0.9418, -0.1991, 0.8882, -0.1264, 0.8328, -0.06879, 0.8773, 1.199, 0.09439, 1.322, 0.1693, 1.202, 0.2176, 1.097, 0.1536, 0.6928, -0.04084, 0.8782, -0.01272, 0.8231, 0.06212, 0.6647, 0.0381, 1.413, 0.6328, 1.322, 0.7183, 1.202, 0.6867, 1.28, 0.6137, -0.4692, 0.5402, -0.4882, 0.4438, -0.3443, 0.4522, -0.3281, 0.5345, -0.1988, 0.7931, -0.3217, 0.7183, -0.202, 0.6867, -0.1239, 0.7507, -0.04901, 0.03294, 0.1218, -0.01272, 0.1769, 0.06212, 0.03091, 0.1011, 1.322, 0.1693, 1.413, 0.2547, 1.28, 0.2906, 1.202, 0.2176, -0.3217, 0.7183, -0.413, 0.6328, -0.2801, 0.6137, -0.202, 0.6867, 0.5, 0.9379, 0.3072, 0.9284, 0.3353, 0.8662, 0.5, 0.8743, 1.413, 0.2547, 1.469, 0.3474, 1.328, 0.3698, 1.28, 0.2906, -0.413, 0.6328, -0.4692, 0.5402, -0.3281, 0.5345, -0.2801, 0.6137, 1.322, 0.7183, 1.199, 0.7931, 1.124, 0.7507, 1.202, 0.6867, 1.199, 0.7931, 1.199, 0.8882, 1.126, 0.8328, 1.124, 0.7507, 0.8782, -0.01272, 1.049, 0.03294, 0.9691, 0.1011, 0.8231, 0.06212, 0.1218, -0.01272, 0.3072, -0.04084, 0.3353, 0.0381, 0.1769, 0.06212, 1.469, 0.3474, 1.488, 0.4438, 1.344, 0.4522, 1.328, 0.3698, 0.6928, 0.9284, 0.5, 0.9379, 0.5, 0.8743, 0.6647, 0.8662, 0.3072, 0.9284, 0.1218, 0.9003, 0.1482, 0.8433, 0.3353, 0.8662, -0.413, 0.2547, -0.3217, 0.1693, -0.202, 0.2176, -0.2801, 0.2906, -0.4882, 0.4438, -0.4692, 0.3474, -0.3281, 0.3698, -0.3443, 0.4522, 1.199, 0.8882, 1.135, 0.9418, 1.069, 0.8773, 1.126, 0.8328, 1.135, 0.9418, 1.006, 0.9497, 0.9535, 0.8782, 1.069, 0.8773, -0.4692, 0.3474, -0.413, 0.2547, -0.2801, 0.2906, -0.3281, 0.3698, 0.3072, -0.04084, 0.5, -0.05033, 0.5, 0.02998, 0.3353, 0.0381, 1.488, 0.4438, 1.469, 0.5402, 1.328, 0.5345, 1.344, 0.4522, -0.006085, 0.9497, -0.1348, 0.9418, -0.06879, 0.8773, 0.04654, 0.8782, -0.3217, 0.1693, -0.1988, 0.09439, -0.09704, 0.1536, -0.202, 0.2176, 0.9262, 0.6232, 0.8307, 0.6299, 0.7589, -0.009326, 0.8337, -0.001186, 0.5, 0.6299, 0.6548, 0.6299, 0.6212, -0.009326, 0.5, -0.009326, 0.6548, 0.6299, 0.8037, 0.6299, 0.7378, -0.009326, 0.6212, -0.009326, 0.1693, 0.6299, 0.07376, 0.6232, 0.1663, -0.001186, 0.2411, -0.009326, 0.4102, 0.6299, 0.2554, 0.6299, 0.309, -0.009326, 0.4302, -0.009326, 0.9409, 0.6299, 1.061, 0.6299, 0.9394, -0.009326, 0.8452, -0.009326, -0.03074, 0.6299, 0.1065, 0.6299, 0.1924, -0.009326, 0.08496, -0.009326, 0.6548, 0.6299, 0.5, 0.6299, 0.5, -0.009326, 0.6212, -0.009326, 0.1065, 0.6299, -0.03074, 0.6299, 0.08496, -0.009326, 0.1924, -0.009326, 0.4102, 0.6299, 0.565, 0.6299, 0.5514, -0.009326, 0.4302, -0.009326, 0.7139, 0.6299, 0.8511, 0.6299, 0.7754, -0.009326, 0.668, -0.009326, 1.035, 0.6232, 0.9262, 0.6232, 0.8337, -0.001186, 0.9186, -0.001186, 0.8037, 0.6299, 0.9409, 0.6299, 0.8452, -0.009326, 0.7378, -0.009326, 0.8511, 0.6299, 0.9714, 0.6299, 0.8696, -0.009326, 0.7754, -0.009326, 1.209, 0.6232, 1.126, 0.6232, 0.9904, -0.001186, 1.056, -0.001186, 0.1065, 0.6299, 0.2554, 0.6299, 0.309, -0.009326, 0.1924, -0.009326, 0.5, 0.6299, 0.3452, 0.6299, 0.3788, -0.009326, 0.5, -0.009326, 0.3452, 0.6299, 0.1693, 0.6299, 0.2411, -0.009326, 0.3788, -0.009326, -0.151, 0.6299, -0.03074, 0.6299, 0.08496, -0.009326, -0.009202, -0.009326, 0.565, 0.6299, 0.7139, 0.6299, 0.668, -0.009326, 0.5514, -0.009326, 1.126, 0.6232, 0.9714, 0.6299, 0.8696, -0.009326, 0.9904, -0.001186, 0.8511, 0.6299, 0.7139, 0.6299, 0.668, -0.009326, 0.7754, -0.009326, 0.07376, 0.6232, -0.03465, 0.6232, 0.0814, -0.001186, 0.1663, -0.001186, 0.565, 0.6299, 0.4102, 0.6299, 0.4302, -0.009326, 0.5514, -0.009326, 1.126, 0.6232, 1.209, 0.6232, 1.056, -0.001186, 0.9904, -0.001186, -0.0612, 0.6299, 0.05907, 0.6299, 0.1548, -0.009326, 0.06061, -0.009326, 0.2554, 0.6299, 0.1065, 0.6299, 0.1924, -0.009326, 0.309, -0.009326, 0.9714, 0.6299, 1.126, 0.6232, 0.9904, -0.001186, 0.8696, -0.009326, 0.1963, 0.6299, 0.3452, 0.6299, 0.3788, -0.009326, 0.2622, -0.009326, 0.9714, 0.6299, 0.8511, 0.6299, 0.7754, -0.009326, 0.8696, -0.009326, -0.03074, 0.6299, -0.151, 0.6299, -0.009202, -0.009326, 0.08496, -0.009326, 0.8307, 0.6299, 0.6548, 0.6299, 0.6212, -0.009326, 0.7589, -0.009326, 0.05907, 0.6299, 0.1963, 0.6299, 0.2622, -0.009326, 0.1548, -0.009326, 0.2554, 0.6299, 0.4102, 0.6299, 0.4302, -0.009326, 0.309, -0.009326, 0.7139, 0.6299, 0.565, 0.6299, 0.5514, -0.009326, 0.668, -0.009326, 0.9186, 0.778, 0.8337, 0.7786, 0.7589, 0.7529, 0.9592, 0.6848, 0.961, 0.7452, 0.7274, 0.818, 0.569, 0.818, 0.565, 0.6299, 0.7139, 0.6299, 0.2396, 0.818, 0.4043, 0.818, 0.4102, 0.6299, 0.2554, 0.6299, 0.03091, 0.818, 0.1769, 0.818, 0.1963, 0.6299, 0.05907, 0.6299, 0.8518, 0.818, 0.6647, 0.818, 0.6548, 0.6299, 0.8307, 0.6299, -0.06478, 0.818, -0.1927, 0.818, -0.151, 0.6299, -0.03074, 0.6299, 1.001, 0.818, 0.8734, 0.818, 0.8511, 0.6299, 0.9714, 0.6299, 0.1769, 0.818, 0.3353, 0.818, 0.3452, 0.6299, 0.1963, 0.6299, 1.001, 0.818, 1.166, 0.807, 1.126, 0.6232, 0.9714, 0.6299, 0.2396, 0.818, 0.08119, 0.818, 0.1065, 0.6299, 0.2554, 0.6299, -0.09704, 0.818, 0.03091, 0.818, 0.05907, 0.6299, -0.0612, 0.6299, 1.166, 0.807, 1.255, 0.807, 1.209, 0.6232, 1.126, 0.6232, 0.569, 0.818, 0.4043, 0.818, 0.4102, 0.6299, 0.565, 0.6299, 0.04654, 0.807, -0.06879, 0.807, -0.03465, 0.6232, 0.07376, 0.6232, 0.8734, 0.818, 0.7274, 0.818, 0.7139, 0.6299, 0.8511, 0.6299, 1.166, 0.807, 1.001, 0.818, 0.9714, 0.6299, 1.126, 0.6232, 0.569, 0.818, 0.7274, 0.818, 0.7139, 0.6299, 0.565, 0.6299, -0.1927, 0.818, -0.06478, 0.818, -0.03074, 0.6299, -0.151, 0.6299, 0.3353, 0.818, 0.1482, 0.818, 0.1693, 0.6299, 0.3452, 0.6299, 0.5, 0.818, 0.3353, 0.818, 0.3452, 0.6299, 0.5, 0.6299, 0.08119, 0.818, 0.2396, 0.818, 0.2554, 0.6299, 0.1065, 0.6299, 1.255, 0.807, 1.166, 0.807, 1.126, 0.6232, 1.209, 0.6232, 0.8734, 0.818, 1.001, 0.818, 0.9714, 0.6299, 0.8511, 0.6299, 0.8231, 0.818, 0.9691, 0.818, 0.9409, 0.6299, 0.8037, 0.6299, 1.069, 0.807, 0.9535, 0.807, 0.9262, 0.6232, 1.035, 0.6232, 0.7274, 0.818, 0.8734, 0.818, 0.8511, 0.6299, 0.7139, 0.6299, 0.4043, 0.818, 0.569, 0.818, 0.565, 0.6299, 0.4102, 0.6299, 0.08119, 0.818, -0.06478, 0.818, -0.03074, 0.6299, 0.1065, 0.6299, 0.6647, 0.818, 0.5, 0.818, 0.5, 0.6299, 0.6548, 0.6299, -0.06478, 0.818, 0.08119, 0.818, 0.1065, 0.6299, -0.03074, 0.6299, 0.9691, 0.818, 1.097, 0.818, 1.061, 0.6299, 0.9409, 0.6299, 0.4043, 0.818, 0.2396, 0.818, 0.2554, 0.6299, 0.4102, 0.6299, 0.1482, 0.818, 0.04654, 0.807, 0.07376, 0.6232, 0.1693, 0.6299, 0.6647, 0.818, 0.8231, 0.818, 0.8037, 0.6299, 0.6548, 0.6299, 0.5, 0.818, 0.6647, 0.818, 0.6548, 0.6299, 0.5, 0.6299, 0.9535, 0.807, 0.8518, 0.818, 0.8307, 0.6299, 0.9262, 0.6232, 0.3353, 0.818, 0.5, 0.818, 0.5, 0.6299, 0.3452, 0.6299, 0.5, -0.02937, 0.5, 0.446, 0.8638, 0.006816, 0.6855, -0.02023, 1.451, 0.446, 0.5, 0.446, 1.378, 0.6279, 1.432, 0.5387, -0.4506, 0.446, 0.5, 0.446, -0.3783, 0.2641, -0.4324, 0.3532, -0.1722, 0.7821, 0.5, 0.446, -0.3783, 0.6279, -0.2904, 0.71, 1.172, 0.7821, 0.5, 0.446, 0.8638, 0.8851, 0.8638, 0.8851, 0.5, 0.446, 0.5, 0.9213, 0.6855, 0.9121, 0.1362, 0.8851, 0.5, 0.446, -0.1722, 0.7821, -0.1722, 0.7821, -0.1726, 0.8735, -0.1107, 0.925, 0.01315, 0.9326, 0.1362, 0.8851, 0.8638, 0.8851, 0.9869, 0.9326, 1.111, 0.925, 1.173, 0.8735, 1.172, 0.7821, -0.3783, 0.6279, 0.5, 0.446, -0.4506, 0.446, -0.4324, 0.5387, 1.378, 0.6279, 0.5, 0.446, 1.172, 0.7821, 1.29, 0.71, -0.3783, 0.2641, 0.5, 0.446, -0.1722, 0.1099, -0.2904, 0.1819, -0.1722, 0.1099, 0.5, 0.446, 0.1362, 0.006816, -0.02815, 0.05074, 0.8638, 0.006816, 0.5, 0.446, 1.172, 0.1099, 1.028, 0.05074, 0.1362, 0.006816, 0.5, 0.446, 0.5, -0.02937, 0.3145, -0.02023, 1.172, 0.1099, 0.5, 0.446, 1.378, 0.2641, 1.29, 0.1819, 1.378, 0.2641, 0.5, 0.446, 1.451, 0.446, 1.432, 0.3532, 1.121, 0.4651, 0.5, 0.4651, 1.074, 0.3462, 1.109, 0.4045, 0.04082, 0.6848, 0.2411, 0.7529, 0.1663, 0.7786, 0.0814, 0.778, 0.03899, 0.7452, 0.9592, 0.6848, 0.7589, 0.7529, 0.5, 0.4651, 0.5, 0.1544, 0.5, 0.4651, 0.2622, 0.178, 0.3788, 0.1604, 0.5, 0.4651, 0.2411, 0.7529, 0.04082, 0.6848, 0.2411, 0.7529, 0.5, 0.4651, 0.5, 0.7758, 0.3788, 0.7698, 0.5, 0.4651, 0.7589, 0.7529, 0.6212, 0.7698, 0.5, 0.7758, 0.04082, 0.6848, -0.01666, 0.6377, -0.07409, 0.584, 0.5, 0.4651, 0.5, 0.4651, 1.074, 0.584, 1.017, 0.6377, 0.9592, 0.6848, 0.5, 0.4651, -0.07409, 0.584, -0.1094, 0.5257, -0.1214, 0.4651, 1.074, 0.584, 0.5, 0.4651, 1.121, 0.4651, 1.109, 0.5257, -0.07409, 0.3462, 0.5, 0.4651, -0.1214, 0.4651, -0.1094, 0.4045, 1.074, 0.3462, 0.5, 0.4651, 0.9394, 0.2454, 1.017, 0.2925, 0.06061, 0.2454, 0.5, 0.4651, -0.07409, 0.3462, -0.01666, 0.2925, 0.9394, 0.2454, 0.5, 0.4651, 0.7378, 0.178, 0.8452, 0.2068, 0.2622, 0.178, 0.5, 0.4651, 0.06061, 0.2454, 0.1548, 0.2068, 0.7378, 0.178, 0.5, 0.4651, 0.5, 0.1544, 0.6212, 0.1604])
me_cylinder_001.materials.append(mat_wood)
me_cylinder_001.materials.append(mat_water)
me_cylinder_001.materials.append(mat_plastic)
me_cylinder_001.use_remesh_fix_poles = True
me_cylinder_001.use_remesh_preserve_attributes = False
me_cylinder_001.update()
me_cylinder_001.normals_split_custom_set([tuple(v) for v in zip(*[iter([1.138e-07, 0.0, -1.0, 6.593e-07, 0.0, -1.0, 1.386e-06, 0.0, -1.0, 1.547e-07, 0.0, -1.0, 1.553e-07, 0.0, -1.0, 1.348e-07, 0.0, -1.0, 1.501e-07, 0.0, -1.0, 1.275e-07, 0.0, -1.0, -4.123e-07, 0.0, -1.0, -3.845e-07, 0.0, -1.0, -3.164e-07, 0.0, -1.0, -2.604e-07, 0.0, -1.0, -1.21e-13, 0.0, -1.0, 1.138e-07, 0.0, -1.0, 1.547e-07, 0.0, -1.0, -1.424e-13, 0.0, -1.0, 0.0, 0.0, -1.0, 1.553e-07, 0.0, -1.0, 1.275e-07, 0.0, -1.0, 0.0, 0.0, -1.0, 5.423e-07, 0.0, -1.0, -4.123e-07, 0.0, -1.0, -2.604e-07, 0.0, -1.0, 7.845e-07, 0.0, -1.0, 3.929e-07, 0.0, -1.0, 0.0, 0.0, -1.0, 0.0, 0.0, -1.0, 6.228e-07, 0.0, -1.0, 0.0, 0.0, -1.0, 0.0, 0.0, -1.0, 0.0, 0.0, -1.0, 0.0, 0.0, -1.0, 7.305e-07, 0.0, -1.0, 5.423e-07, 0.0, -1.0, 7.845e-07, 0.0, -1.0, 5.648e-07, 0.0, -1.0, 1.325e-06, 0.0, -1.0, 3.471e-07, 0.0, -1.0, 5.486e-07, 0.0, -1.0, 1.927e-07, 0.0, -1.0, 0.0, 0.0, -1.0, 0.0, 0.0, -1.0, 0.0, 0.0, -1.0, 0.0, 0.0, -1.0, 5.928e-07, 0.0, -1.0, 7.305e-07, 0.0, -1.0, 5.648e-07, 0.0, -1.0, 6.628e-07, 0.0, -1.0, 3.302e-08, 0.0, -1.0, -2.843e-07, 0.0, -1.0, -1.126e-07, 0.0, -1.0, 1.026e-07, 0.0, -1.0, -5.69e-07, 0.0, -1.0, 0.0, 0.0, -1.0, 0.0, 0.0, -1.0, -6.603e-07, 0.0, -1.0, 1.236e-06, 0.0, -1.0, 5.928e-07, 0.0, -1.0, 6.628e-07, 0.0, -1.0, 1.236e-06, 0.0, -1.0, 0.0, 0.0, -1.0, 6.939e-08, 0.0, -1.0, 4.681e-08, 0.0, -1.0, 0.0, 0.0, -1.0, -6.197e-07, 0.0, -1.0, -5.69e-07, 0.0, -1.0, -6.603e-07, 0.0, -1.0, -6.014e-07, 0.0, -1.0, 8.892e-07, 0.0, -1.0, 1.236e-06, 0.0, -1.0, 1.236e-06, 0.0, -1.0, 9.358e-07, 0.0, -1.0, 0.0, 0.0, -1.0, -6.197e-07, 0.0, -1.0, -6.014e-07, 0.0, -1.0, 0.0, 0.0, -1.0, -5.831e-08, 0.0, -1.0, 8.892e-07, 0.0, -1.0, 9.358e-07, 0.0, -1.0, 7.813e-08, 0.0, -1.0, 0.0, 0.0, -1.0, 0.0, 0.0, -1.0, 0.0, 0.0, -1.0, 0.0, 0.0, -1.0, -2.577e-07, 0.0, -1.0, -5.831e-08, 0.0, -1.0, 7.813e-08, 0.0, -1.0, -3.353e-07, 0.0, -1.0, 0.0, 0.0, -1.0, 0.0, 0.0, -1.0, 0.0, 0.0, -1.0, 0.0, 0.0, -1.0, -1.602e-07, 0.0, -1.0, -2.577e-07, 0.0, -1.0, -3.353e-07, 0.0, -1.0, -1.243e-07, 0.0, -1.0, 0.0, 0.0, -1.0, 0.0, 0.0, -1.0, 0.0, 0.0, -1.0, 0.0, 0.0, -1.0, -1.299e-07, 0.0, -1.0, -1.602e-07, 0.0, -1.0, -1.243e-07, 0.0, -1.0, -1.579e-07, 0.0, -1.0, -1.138e-07, 0.0, -1.0, -1.21e-13, 0.0, -1.0, -1.424e-13, 0.0, -1.0, -1.547e-07, 0.0, -1.0, 0.0, 0.0, -1.0, 0.0, 0.0, -1.0, 0.0, 0.0, -1.0, 0.0, 0.0, -1.0, 0.0, 0.0, -1.0, -1.299e-07, 0.0, -1.0, -1.579e-07, 0.0, -1.0, 0.0, 0.0, -1.0, -2.843e-07, 0.0, -1.0, -1.138e-07, 0.0, -1.0, -1.547e-07, 0.0, -1.0, -1.126e-07, 0.0, -1.0, 3.471e-07, 0.0, -1.0, 3.929e-07, 0.0, -1.0, 6.228e-07, 0.0, -1.0, 5.486e-07, 0.0, -1.0, 0.0, 0.0, -1.0, 0.0, 0.0, -1.0, 0.0, 0.0, -1.0, 0.0, 0.0, -1.0, 0.0, 0.0, -1.0, 0.0, 0.0, -1.0, 0.0, 0.0, -1.0, 0.0, 0.0, -1.0, 6.939e-08, 0.0, -1.0, 3.302e-08, 0.0, -1.0, 1.026e-07, 0.0, -1.0, 4.681e-08, 0.0, -1.0, 6.593e-07, 0.0, -1.0, 1.325e-06, 0.0, -1.0, 1.927e-07, 0.0, -1.0, 1.386e-06, 0.0, -1.0, 1.348e-07, 0.0, -1.0, 0.0, 0.0, -1.0, 0.0, 0.0, -1.0, 1.501e-07, 0.0, -1.0, -3.845e-07, 0.0, -1.0, 0.0, 0.0, -1.0, 0.0, 0.0, -1.0, -3.164e-07, 0.0, -1.0, 0.4739, 0.8806, 0.0, 0.4739, 0.8806, 0.0, 0.944, 0.33, 0.0, 0.944, 0.33, 0.0, -0.1502, 0.9887, 0.0, -0.1502, 0.9887, 0.0, -0.2149, 0.9766, 0.0, -0.2149, 0.9766, 0.0, -0.4739, 0.8806, 0.0, -0.4739, 0.8806, 0.0, 0.2149, 0.9766, 0.0, 0.2149, 0.9766, 0.0, -0.9156, 0.4022, 0.0, -0.9156, 0.4022, 0.0, -0.944, 0.33, 0.0, -0.944, 0.33, 0.0, -0.1482, 0.989, 0.0, -0.1482, 0.989, 0.0, 1.379e-07, 1.0, 0.0, 1.379e-07, 1.0, 0.0, 0.1502, 0.9887, 0.0, 0.1502, 0.9887, 0.0, -0.1482, 0.989, 0.0, -0.1482, 0.989, 0.0, 0.2149, 0.9766, 0.0, 0.2149, 0.9766, 0.0, 0.1502, 0.9887, 0.0, 0.1502, 0.9887, 0.0, -0.944, 0.33, 0.0, -0.944, 0.33, 0.0, -0.4739, 0.8806, 0.0, -0.4739, 0.8806, 0.0, -0.7486, 0.663, 0.0, -0.7486, 0.663, 0.0, -0.9156, 0.4022, 0.0, -0.9156, 0.4022, 0.0, -0.8767, 0.481, 0.0, -0.8767, 0.481, 0.0, -0.7486, 0.663, 0.0, -0.7486, 0.663, 0.0, -0.967, 0.2546, 0.0, -0.967, 0.2546, 0.0, -0.8767, 0.481, 0.0, -0.8767, 0.481, 0.0, -1.0, 0.0, 0.0, -1.0, 0.0, 0.0, -0.967, 0.2546, 0.0, -0.967, 0.2546, 0.0, -0.967, -0.2546, 0.0, -0.967, -0.2546, 0.0, -1.0, 0.0, 0.0, -1.0, 0.0, 0.0, -0.8767, -0.481, 0.0, -0.8767, -0.481, 0.0, -0.967, -0.2546, 0.0, -0.967, -0.2546, 0.0, -0.7486, -0.663, 0.0, -0.7486, -0.663, 0.0, -0.8767, -0.481, 0.0, -0.8767, -0.481, 0.0, -0.6021, -0.7984, 0.0, -0.6021, -0.7984, 0.0, -0.7486, -0.663, 0.0, -0.7486, -0.663, 0.0, -0.4498, -0.8931, 0.0, -0.4498, -0.8931, 0.0, -0.6021, -0.7984, 0.0, -0.6021, -0.7984, 0.0, -0.2979, -0.9546, 0.0, -0.2979, -0.9546, 0.0, -0.4498, -0.8931, 0.0, -0.4498, -0.8931, 0.0, -0.1482, -0.989, 0.0, -0.1482, -0.989, 0.0, -0.2979, -0.9546, 0.0, -0.2979, -0.9546, 0.0, -4.043e-08, -1.0, 0.0, -4.043e-08, -1.0, 0.0, -0.1482, -0.989, 0.0, -0.1482, -0.989, 0.0, 0.1482, -0.989, 0.0, 0.1482, -0.989, 0.0, -4.043e-08, -1.0, 0.0, -4.043e-08, -1.0, 0.0, 0.2979, -0.9546, 0.0, 0.2979, -0.9546, 0.0, 0.1482, -0.989, 0.0, 0.1482, -0.989, 0.0, 0.4498, -0.8931, 0.0, 0.4498, -0.8931, 0.0, 0.2979, -0.9546, 0.0, 0.2979, -0.9546, 0.0, 0.6021, -0.7984, 0.0, 0.6021, -0.7984, 0.0, 0.4498, -0.8931, 0.0, 0.4498, -0.8931, 0.0, 0.7486, -0.663, 0.0, 0.7486, -0.663, 0.0, 0.6021, -0.7984, 0.0, 0.6021, -0.7984, 0.0, 0.8767, -0.481, 0.0, 0.8767, -0.481, 0.0, 0.7486, -0.663, 0.0, 0.7486, -0.663, 0.0, 0.967, -0.2546, 0.0, 0.967, -0.2546, 0.0, 0.8767, -0.481, 0.0, 0.8767, -0.481, 0.0, 1.0, -3.349e-08, 0.0, 1.0, -3.349e-08, 0.0, 0.967, -0.2546, 0.0, 0.967, -0.2546, 0.0, 0.967, 0.2546, 0.0, 0.967, 0.2546, 0.0, 1.0, -3.349e-08, 0.0, 1.0, -3.349e-08, 0.0, 0.8767, 0.481, 0.0, 0.8767, 0.481, 0.0, 0.967, 0.2546, 0.0, 0.967, 0.2546, 0.0, 0.7486, 0.663, 0.0, 0.7486, 0.663, 0.0, 0.8767, 0.481, 0.0, 0.8767, 0.481, 0.0, 0.9156, 0.4022, 0.0, 0.9156, 0.4022, 0.0, 0.7486, 0.663, 0.0, 0.7486, 0.663, 0.0, 0.944, 0.33, 0.0, 0.944, 0.33, 0.0, 0.9156, 0.4022, 0.0, 0.9156, 0.4022, 0.0, -0.2149, 0.9766, 0.0, -0.2149, 0.9766, 0.0, 0.4739, 0.8806, 0.0, 0.4739, 0.8806, 0.0, 0.1482, 0.989, 0.0, 0.1482, 0.989, 0.0, -0.1502, 0.9887, 0.0, -0.1502, 0.9887, 0.0, 1.379e-07, 1.0, 0.0, 1.379e-07, 1.0, 0.0, 0.1482, 0.989, 0.0, 0.1482, 0.989, 0.0, 2.687e-07, 1.0, 0.0, 2.687e-07, 1.0, 0.0, 0.1482, 0.989, 0.0, 0.1482, 0.989, 0.0, 0.1482, 0.989, 0.0, 0.1482, 0.989, 0.0, -0.1502, 0.9887, 0.0, -0.1502, 0.9887, 0.0, -0.2149, 0.9766, 0.0, -0.2149, 0.9766, 0.0, 0.4739, 0.8806, 0.0, 0.4739, 0.8806, 0.0, 0.944, 0.33, 0.0, 0.944, 0.33, 0.0, 0.9156, 0.4022, 0.0, 0.9156, 0.4022, 0.0, 0.9156, 0.4022, 0.0, 0.9156, 0.4022, 0.0, 0.7486, 0.663, 0.0, 0.7486, 0.663, 0.0, 0.7486, 0.663, 0.0, 0.7486, 0.663, 0.0, 0.8767, 0.481, 0.0, 0.8767, 0.481, 0.0, 0.8767, 0.481, 0.0, 0.8767, 0.481, 0.0, 0.967, 0.2546, 0.0, 0.967, 0.2546, 0.0, 0.967, 0.2546, 0.0, 0.967, 0.2546, 0.0, 1.0, -3.349e-08, 0.0, 1.0, -3.349e-08, 0.0, 1.0, -3.349e-08, 0.0, 1.0, -3.349e-08, 0.0, 0.967, -0.2546, 0.0, 0.967, -0.2546, 0.0, 0.967, -0.2546, 0.0, 0.967, -0.2546, 0.0, 0.8767, -0.481, 0.0, 0.8767, -0.481, 0.0, 0.8767, -0.481, 0.0, 0.8767, -0.481, 0.0, 0.7486, -0.663, 0.0, 0.7486, -0.663, 0.0, 0.7486, -0.663, 0.0, 0.7486, -0.663, 0.0, 0.6021, -0.7984, 0.0, 0.6021, -0.7984, 0.0, 0.6021, -0.7984, 0.0, 0.6021, -0.7984, 0.0, 0.4498, -0.8931, 0.0, 0.4498, -0.8931, 0.0, 0.4498, -0.8931, 0.0, 0.4498, -0.8931, 0.0, 0.2979, -0.9546, 0.0, 0.2979, -0.9546, 0.0, 0.2979, -0.9546, 0.0, 0.2979, -0.9546, 0.0, 0.1482, -0.989, 0.0, 0.1482, -0.989, 0.0, 0.1482, -0.989, 0.0, 0.1482, -0.989, 0.0, -4.043e-08, -1.0, 0.0, -4.043e-08, -1.0, 0.0, -4.043e-08, -1.0, 0.0, -4.043e-08, -1.0, 0.0, -0.1482, -0.989, 0.0, -0.1482, -0.989, 0.0, -0.1482, -0.989, 0.0, -0.1482, -0.989, 0.0, -0.2979, -0.9546, 0.0, -0.2979, -0.9546, 0.0, -0.2979, -0.9546, 0.0, -0.2979, -0.9546, 0.0, -0.4498, -0.8931, 0.0, -0.4498, -0.8931, 0.0, -0.4498, -0.8931, 0.0, -0.4498, -0.8931, 0.0, -0.6021, -0.7984, 0.0, -0.6021, -0.7984, 0.0, -0.6021, -0.7984, 0.0, -0.6021, -0.7984, 0.0, -0.7486, -0.663, 0.0, -0.7486, -0.663, 0.0, -0.7486, -0.663, 0.0, -0.7486, -0.663, 0.0, -0.8767, -0.481, 0.0, -0.8767, -0.481, 0.0, -0.8767, -0.481, 0.0, -0.8767, -0.481, 0.0, -0.967, -0.2546, 0.0, -0.967, -0.2546, 0.0, -0.967, -0.2546, 0.0, -0.967, -0.2546, 0.0, -1.0, 0.0, 0.0, -1.0, 0.0, 0.0, -1.0, 0.0, 0.0, -1.0, 0.0, 0.0, -0.967, 0.2546, 0.0, -0.967, 0.2546, 0.0, -0.967, 0.2546, 0.0, -0.967, 0.2546, 0.0, -0.8767, 0.481, 0.0, -0.8767, 0.481, 0.0, -0.8767, 0.481, 0.0, -0.8767, 0.481, 0.0, -0.7486, 0.663, 0.0, -0.7486, 0.663, 0.0, -0.7486, 0.663, 0.0, -0.7486, 0.663, 0.0, -0.9156, 0.4022, 0.0, -0.9156, 0.4022, 0.0, -0.944, 0.33, 0.0, -0.944, 0.33, 0.0, -0.4739, 0.8806, 0.0, -0.4739, 0.8806, 0.0, 0.2149, 0.9766, 0.0, 0.2149, 0.9766, 0.0, 0.1502, 0.9887, 0.0, 0.1502, 0.9887, 0.0, 0.009853, -0.05188, 0.9986, 0.03169, -0.03063, 0.999, 0.0165, -0.01595, 0.9997, 0.03457, -0.05061, 0.9981, 0.1502, 0.9887, 0.0, 0.1502, 0.9887, 0.0, -0.1482, 0.989, 0.0, -0.1482, 0.989, 0.0, -0.1482, 0.989, 0.0, -0.1482, 0.989, 0.0, 2.687e-07, 1.0, 0.0, 2.687e-07, 1.0, 0.0, -0.9156, 0.4022, 0.0, -0.9156, 0.4022, 0.0, -0.944, 0.33, 0.0, -0.944, 0.33, 0.0, -0.4739, 0.8806, 0.0, -0.4739, 0.8806, 0.0, 0.2149, 0.9766, 0.0, 0.2149, 0.9766, 0.0, -0.1502, 0.9887, 0.0, -0.1502, 0.9887, 0.0, -0.2149, 0.9766, 0.0, -0.2149, 0.9766, 0.0, 0.4739, 0.8806, 0.0, 0.4739, 0.8806, 0.0, 0.944, 0.33, 0.0, 0.944, 0.33, 0.0, 0.0, 0.0, 1.0, 0.0, 0.0, 1.0, 0.0, 0.0, 1.0, 0.0, 0.0, 1.0, -0.03169, -0.03063, 0.999, -0.009853, -0.05188, 0.9986, -0.03457, -0.05061, 0.9981, -0.0165, -0.01595, 0.9997, 0.0, 0.0, 1.0, 0.0, 0.0, 1.0, 0.0, 0.0, 1.0, 0.0, 0.0, 1.0, 0.0, 0.0, 1.0, 0.0, 0.0, 1.0, 0.0, 0.0, 1.0, 0.0, 0.0, 1.0, 0.1348, 0.9005, 0.4134, 3.447e-08, 0.9115, 0.4112, 2.239e-08, 0.56, 0.8285, 0.08193, 0.5533, 0.8289, 0.04432, -0.01634, 0.9989, 0.03368, 0.01228, 0.9994, 0.02038, 0.007429, 0.9998, 0.05122, 0.001718, 0.9987, 0.0, 0.0, 1.0, 0.0, 0.0, 1.0, 0.0, 0.0, 1.0, 0.0, 0.0, 1.0, 0.03169, -0.03063, 0.999, 0.0, 0.0, 1.0, 0.0, 0.0, 1.0, 0.0165, -0.01595, 0.9997, 0.02222, -0.04125, 0.9989, 0.04432, -0.01634, 0.9989, 0.05122, 0.001718, 0.9987, 0.01916, -0.04303, 0.9989, 0.0, 0.0, 1.0, 0.0, 0.0, 1.0, 0.0, 0.0, 1.0, 0.0, 0.0, 1.0, 0.0, 0.0, 1.0, 0.0, 0.0, 1.0, 0.0, 0.0, 1.0, 0.0, 0.0, 1.0, 0.0, 0.0, 1.0, 0.0, 0.0, 1.0, 0.0, 0.0, 1.0, 0.0, 0.0, 1.0, 0.0, 0.0, 1.0, 0.0, 0.0, 1.0, 0.0, 0.0, 1.0, 0.0, 0.0, 1.0, 0.03368, 0.01228, 0.9994, 0.0, 0.0, 1.0, 0.0, 0.0, 1.0, 0.02038, 0.007429, 0.9998, 0.0, 0.0, 1.0, 0.0, 0.0, 1.0, 0.0, 0.0, 1.0, 0.0, 0.0, 1.0, 0.0, 0.0, 1.0, 0.0, 0.0, 1.0, 0.0, 0.0, 1.0, 0.0, 0.0, 1.0, 0.0, 0.0, 1.0, 0.0, 0.0, 1.0, 0.0, 0.0, 1.0, 0.0, 0.0, 1.0, 0.0, 0.0, 1.0, 0.0, 0.0, 1.0, 0.0, 0.0, 1.0, 0.0, 0.0, 1.0, 0.0, 0.0, 1.0, 0.0, 0.0, 1.0, 0.0, 0.0, 1.0, 0.0, 0.0, 1.0, 0.0, 0.0, 1.0, 0.0, 0.0, 1.0, 0.0, 0.0, 1.0, 0.0, 0.0, 1.0, 0.0, 0.0, 1.0, -0.03368, 0.01228, 0.9994, -0.02038, 0.007429, 0.9998, 0.0, 0.0, 1.0, -0.03368, 0.01228, 0.9994, -0.04432, -0.01634, 0.9989, -0.05122, 0.001718, 0.9987, -0.02038, 0.007429, 0.9998, 0.0, 0.0, 1.0, 0.0, 0.0, 1.0, 0.0, 0.0, 1.0, 0.0, 0.0, 1.0, 0.0, 0.0, 1.0, 0.0, 0.0, 1.0, 0.0, 0.0, 1.0, 0.0, 0.0, 1.0, 0.0, 0.0, 1.0, 0.0, 0.0, 1.0, 0.0, 0.0, 1.0, 0.0, 0.0, 1.0, 0.0, 0.0, 1.0, 0.0, 0.0, 1.0, 0.0, 0.0, 1.0, 0.0, 0.0, 1.0, 0.0, 0.0, 1.0, -0.03169, -0.03063, 0.999, -0.0165, -0.01595, 0.9997, 0.0, 0.0, 1.0, 0.0, 0.0, 1.0, 0.0, 0.0, 1.0, 0.0, 0.0, 1.0, 0.0, 0.0, 1.0, 0.0, 0.0, 1.0, 0.0, 0.0, 1.0, 0.0, 0.0, 1.0, 0.0, 0.0, 1.0, -0.04432, -0.01634, 0.9989, -0.02222, -0.04125, 0.9989, -0.01916, -0.04303, 0.9989, -0.05122, 0.001718, 0.9987, -0.02222, -0.04125, 0.9989, 0.009853, -0.05188, 0.9986, 0.03457, -0.05061, 0.9981, -0.01916, -0.04303, 0.9989, 0.0, 0.0, 1.0, 0.0, 0.0, 1.0, 0.0, 0.0, 1.0, 0.0, 0.0, 1.0, 0.0, 0.0, 1.0, 0.0, 0.0, 1.0, 0.0, 0.0, 1.0, 0.0, 0.0, 1.0, 0.0, 0.0, 1.0, 0.0, 0.0, 1.0, 0.0, 0.0, 1.0, 0.0, 0.0, 1.0, -0.009853, -0.05188, 0.9986, 0.02222, -0.04125, 0.9989, 0.01916, -0.04303, 0.9989, -0.03457, -0.05061, 0.9981, 0.0, 0.0, 1.0, 0.0, 0.0, 1.0, 0.0, 0.0, 1.0, 0.0, 0.0, 1.0, 0.2288, -0.9335, 0.2762, 0.1492, -0.9488, 0.2784, 0.04203, -0.5012, 0.8643, 0.1776, -0.6542, 0.7352, 3.447e-08, 0.9115, 0.4112, -0.1348, 0.9005, 0.4134, -0.08193, 0.5533, 0.8289, 2.239e-08, 0.56, 0.8285, -0.1348, 0.9005, 0.4134, -0.2702, 0.8664, 0.4199, -0.1642, 0.5325, 0.8303, -0.08193, 0.5533, 0.8289, -0.1492, -0.9488, 0.2784, -0.2288, -0.9335, 0.2762, -0.1776, -0.6542, 0.7352, -0.04203, -0.5012, 0.8643, 0.8803, -0.0002935, 0.4744, 0.8497, 0.2238, 0.4773, 0.5225, 0.1381, 0.8414, 0.5427, -0.00197, 0.8399, -0.4058, 0.8063, 0.4303, -0.5393, 0.7157, 0.4437, -0.3284, 0.4408, 0.8353, -0.2468, 0.4959, 0.8326, -0.6652, 0.5896, 0.4582, -0.7734, 0.4246, 0.4707, -0.4738, 0.2626, 0.8406, -0.4061, 0.3639, 0.8383, -0.12, -0.9332, 0.3388, -3.067e-07, -0.9417, 0.3365, -1.806e-07, -0.5935, 0.8048, -0.07386, -0.5833, 0.8089, 0.7734, 0.4246, 0.4707, 0.6652, 0.5896, 0.4582, 0.4061, 0.3639, 0.8383, 0.4738, 0.2626, 0.8406, -0.8803, -0.0002935, 0.4744, -0.8581, -0.2266, 0.4608, -0.5296, -0.1439, 0.836, -0.5427, -0.00197, 0.8399, -0.7875, -0.4328, 0.4388, -0.7214, -0.5499, 0.421, -0.4334, -0.3319, 0.8379, -0.4861, -0.2731, 0.8302, -0.3687, -0.8193, 0.4391, 0.2288, -0.9335, 0.2762, 0.1776, -0.6542, 0.7352, -0.2389, -0.5872, 0.7734, -0.2702, 0.8664, 0.4199, -0.4058, 0.8063, 0.4303, -0.2468, 0.4959, 0.8326, -0.1642, 0.5325, 0.8303, -0.7214, -0.5499, 0.421, -0.8624, -0.29, 0.4149, -0.415, -0.1611, 0.8955, -0.4334, -0.3319, 0.8379, 0.3687, -0.8193, 0.4391, 0.8486, -0.2931, 0.4405, 0.5882, -0.2014, 0.7832, 0.2389, -0.5872, 0.7734, -0.7734, 0.4246, 0.4707, -0.8497, 0.2238, 0.4773, -0.5225, 0.1381, 0.8414, -0.4738, 0.2626, 0.8406, -3.067e-07, -0.9417, 0.3365, 0.12, -0.9332, 0.3388, 0.07386, -0.5833, 0.8089, -1.806e-07, -0.5935, 0.8048, 0.12, -0.9332, 0.3388, -0.1492, -0.9488, 0.2784, -0.04203, -0.5012, 0.8643, 0.07386, -0.5833, 0.8089, -0.5393, 0.7157, 0.4437, -0.6652, 0.5896, 0.4582, -0.4061, 0.3639, 0.8383, -0.3284, 0.4408, 0.8353, -0.8581, -0.2266, 0.4608, -0.7875, -0.4328, 0.4388, -0.4861, -0.2731, 0.8302, -0.5296, -0.1439, 0.836, 0.8486, -0.2931, 0.4405, 0.8624, -0.29, 0.4149, 0.415, -0.1611, 0.8955, 0.5882, -0.2014, 0.7832, 0.7214, -0.5499, 0.421, 0.7875, -0.4328, 0.4388, 0.4861, -0.2731, 0.8302, 0.4334, -0.3319, 0.8379, -0.2288, -0.9335, 0.2762, 0.3687, -0.8193, 0.4391, 0.2389, -0.5872, 0.7734, -0.1776, -0.6542, 0.7352, 0.8581, -0.2266, 0.4608, 0.8803, -0.0002935, 0.4744, 0.5427, -0.00197, 0.8399, 0.5296, -0.1439, 0.836, -0.8486, -0.2931, 0.4405, -0.3687, -0.8193, 0.4391, -0.2389, -0.5872, 0.7734, -0.5882, -0.2014, 0.7832, 0.5393, 0.7157, 0.4437, 0.4058, 0.8063, 0.4303, 0.2468, 0.4959, 0.8326, 0.3284, 0.4408, 0.8353, 0.8497, 0.2238, 0.4773, 0.7734, 0.4246, 0.4707, 0.4738, 0.2626, 0.8406, 0.5225, 0.1381, 0.8414, -0.8624, -0.29, 0.4149, -0.8486, -0.2931, 0.4405, -0.5882, -0.2014, 0.7832, -0.415, -0.1611, 0.8955, 0.2702, 0.8664, 0.4199, 0.1348, 0.9005, 0.4134, 0.08193, 0.5533, 0.8289, 0.1642, 0.5325, 0.8303, 0.8624, -0.29, 0.4149, 0.7214, -0.5499, 0.421, 0.4334, -0.3319, 0.8379, 0.415, -0.1611, 0.8955, 0.6652, 0.5896, 0.4582, 0.5393, 0.7157, 0.4437, 0.3284, 0.4408, 0.8353, 0.4061, 0.3639, 0.8383, 0.1492, -0.9488, 0.2784, -0.12, -0.9332, 0.3388, -0.07386, -0.5833, 0.8089, 0.04203, -0.5012, 0.8643, 0.4058, 0.8063, 0.4303, 0.2702, 0.8664, 0.4199, 0.1642, 0.5325, 0.8303, 0.2468, 0.4959, 0.8326, -0.8497, 0.2238, 0.4773, -0.8803, -0.0002935, 0.4744, -0.5427, -0.00197, 0.8399, -0.5225, 0.1381, 0.8414, 0.7875, -0.4328, 0.4388, 0.8581, -0.2266, 0.4608, 0.5296, -0.1439, 0.836, 0.4861, -0.2731, 0.8302, -0.2389, -0.5872, 0.7734, 0.1776, -0.6542, 0.7352, 0.04203, -0.5012, 0.8643, -0.415, -0.1611, 0.8955, -0.5882, -0.2014, 0.7832, 0.7913, -0.4247, 0.4398, 0.8595, -0.2199, 0.4614, 0.8581, -0.2266, 0.4608, 0.7875, -0.4328, 0.4388, -0.8499, 0.223, 0.4773, -0.8802, 0.002846, 0.4745, -0.8803, -0.0002935, 0.4744, -0.8497, 0.2238, 0.4773, 0.4095, 0.8042, 0.4307, 0.2731, 0.8654, 0.4201, 0.2702, 0.8664, 0.4199, 0.4058, 0.8063, 0.4303, 0.1954, -0.9438, 0.2664, -0.1218, -0.9329, 0.3389, -0.12, -0.9332, 0.3388, 0.1492, -0.9488, 0.2784, 0.6684, 0.5856, 0.4585, 0.5433, 0.7125, 0.4441, 0.5393, 0.7157, 0.4437, 0.6652, 0.5896, 0.4582, 0.8683, -0.2743, 0.4134, 0.7227, -0.548, 0.4212, 0.7214, -0.5499, 0.421, 0.8624, -0.29, 0.4149, 0.2731, 0.8654, 0.4201, 0.1364, 0.9002, 0.4135, 0.1348, 0.9005, 0.4134, 0.2702, 0.8664, 0.4199, -0.8683, -0.2743, 0.4134, -0.8379, -0.3171, 0.4442, -0.8486, -0.2931, 0.4405, -0.8624, -0.29, 0.4149, 0.8499, 0.223, 0.4773, 0.7751, 0.4213, 0.4709, 0.7734, 0.4246, 0.4707, 0.8497, 0.2238, 0.4773, 0.5433, 0.7125, 0.4441, 0.4095, 0.8042, 0.4307, 0.4058, 0.8063, 0.4303, 0.5393, 0.7157, 0.4437, -0.8379, -0.3171, 0.4442, -0.4067, -0.7977, 0.4453, -0.3687, -0.8193, 0.4391, -0.8486, -0.2931, 0.4405, 0.8595, -0.2199, 0.4614, 0.8802, 0.002846, 0.4745, 0.8803, -0.0002935, 0.4744, 0.8581, -0.2266, 0.4608, -0.1809, -0.9389, 0.2927, 0.4067, -0.7977, 0.4453, 0.3687, -0.8193, 0.4391, -0.2288, -0.9335, 0.2762, 0.7227, -0.548, 0.4212, 0.7913, -0.4247, 0.4398, 0.7875, -0.4328, 0.4388, 0.7214, -0.5499, 0.421, 0.8379, -0.3171, 0.4442, 0.8683, -0.2743, 0.4134, 0.8624, -0.29, 0.4149, 0.8486, -0.2931, 0.4405, -0.8595, -0.2199, 0.4614, -0.7913, -0.4247, 0.4398, -0.7875, -0.4328, 0.4388, -0.8581, -0.2266, 0.4608, -0.5433, 0.7125, 0.4441, -0.6684, 0.5856, 0.4585, -0.6652, 0.5896, 0.4582, -0.5393, 0.7157, 0.4437, 0.1218, -0.9329, 0.3389, -0.1954, -0.9438, 0.2664, -0.1492, -0.9488, 0.2784, 0.12, -0.9332, 0.3388, -3.309e-07, -0.9417, 0.3365, 0.1218, -0.9329, 0.3389, 0.12, -0.9332, 0.3388, -3.067e-07, -0.9417, 0.3365, -0.7751, 0.4213, 0.4709, -0.8499, 0.223, 0.4773, -0.8497, 0.2238, 0.4773, -0.7734, 0.4246, 0.4707, 0.4067, -0.7977, 0.4453, 0.8379, -0.3171, 0.4442, 0.8486, -0.2931, 0.4405, 0.3687, -0.8193, 0.4391, -0.7227, -0.548, 0.4212, -0.8683, -0.2743, 0.4134, -0.8624, -0.29, 0.4149, -0.7214, -0.5499, 0.421, -0.2731, 0.8654, 0.4201, -0.4095, 0.8042, 0.4307, -0.4058, 0.8063, 0.4303, -0.2702, 0.8664, 0.4199, -0.4067, -0.7977, 0.4453, 0.1809, -0.9389, 0.2927, 0.2288, -0.9335, 0.2762, -0.3687, -0.8193, 0.4391, -0.7913, -0.4247, 0.4398, -0.7227, -0.548, 0.4212, -0.7214, -0.5499, 0.421, -0.7875, -0.4328, 0.4388, -0.8802, 0.002846, 0.4745, -0.8595, -0.2199, 0.4614, -0.8581, -0.2266, 0.4608, -0.8803, -0.0002935, 0.4744, 0.7751, 0.4213, 0.4709, 0.6684, 0.5856, 0.4585, 0.6652, 0.5896, 0.4582, 0.7734, 0.4246, 0.4707, -0.1218, -0.9329, 0.3389, -3.309e-07, -0.9417, 0.3365, -3.067e-07, -0.9417, 0.3365, -0.12, -0.9332, 0.3388, -0.6684, 0.5856, 0.4585, -0.7751, 0.4213, 0.4709, -0.7734, 0.4246, 0.4707, -0.6652, 0.5896, 0.4582, -0.4095, 0.8042, 0.4307, -0.5433, 0.7125, 0.4441, -0.5393, 0.7157, 0.4437, -0.4058, 0.8063, 0.4303, 0.8802, 0.002846, 0.4745, 0.8499, 0.223, 0.4773, 0.8497, 0.2238, 0.4773, 0.8803, -0.0002935, 0.4744, -0.1954, -0.9438, 0.2664, -0.1809, -0.9389, 0.2927, -0.2288, -0.9335, 0.2762, -0.1492, -0.9488, 0.2784, -0.1364, 0.9002, 0.4135, -0.2731, 0.8654, 0.4201, -0.2702, 0.8664, 0.4199, -0.1348, 0.9005, 0.4134, 3.151e-08, 0.9115, 0.4112, -0.1364, 0.9002, 0.4135, -0.1348, 0.9005, 0.4134, 3.447e-08, 0.9115, 0.4112, 0.1809, -0.9389, 0.2927, 0.1954, -0.9438, 0.2664, 0.1492, -0.9488, 0.2784, 0.2288, -0.9335, 0.2762, 0.1364, 0.9002, 0.4135, 3.151e-08, 0.9115, 0.4112, 3.447e-08, 0.9115, 0.4112, 0.1348, 0.9005, 0.4134, 0.0, 0.0, -1.0, 0.0, 0.0, -1.0, 0.0, 0.0, -1.0, 0.0, 0.0, -1.0, 0.0, 0.0, -1.0, 0.0, 0.0, -1.0, 0.0, 0.0, -1.0, 0.0, 0.0, -1.0, 0.0, 0.0, -1.0, 0.0, 0.0, -1.0, 0.0, 0.0, -1.0, 0.0, 0.0, -1.0, 0.0, 0.0, -1.0, 0.0, 0.0, -1.0, 0.0, 0.0, -1.0, 0.0, 0.0, -1.0, 0.0, 0.0, -1.0, 0.0, 0.0, -1.0, 0.0, 0.0, -1.0, 0.0, 0.0, -1.0, 0.0, 0.0, -1.0, 0.0, 0.0, -1.0, 0.0, 0.0, -1.0, 0.0, 0.0, -1.0, 0.0, 0.0, -1.0, 0.0, 0.0, -1.0, 0.0, 0.0, -1.0, 0.0, 0.0, -1.0, 0.0, 0.0, -1.0, 0.0, 0.0, -1.0, 0.0, 0.0, -1.0, 0.0, 0.0, -1.0, 0.0, 0.0, -1.0, 0.0, 0.0, -1.0, 0.0, 0.0, -1.0, 0.0, 0.0, -1.0, 0.0, 0.0, -1.0, 0.0, 0.0, -1.0, 0.0, 0.0, -1.0, 0.0, 0.0, -1.0, 0.0, 0.0, -1.0, 0.0, 0.0, -1.0, 0.0, 0.0, -1.0, 0.0, 0.0, -1.0, 0.0, 0.0, -1.0, 0.0, 0.0, -1.0, 0.0, 0.0, -1.0, 0.0, 0.0, -1.0, 0.0, 0.0, -1.0, 0.0, 0.0, -1.0, 0.0, 0.0, -1.0, 0.0, 0.0, -1.0, 0.0, 0.0, -1.0, 0.0, 0.0, -1.0, 0.0, 0.0, -1.0, 0.0, 0.0, -1.0, 0.0, 0.0, -1.0, 0.0, 0.0, -1.0, 0.0, 0.0, -1.0, 0.0, 0.0, -1.0, 0.0, 0.0, -1.0, 0.0, 0.0, -1.0, 0.0, 0.0, -1.0, 0.0, 0.0, -1.0, 0.0, 0.0, -1.0, 0.0, 0.0, -1.0, 0.0, 0.0, -1.0, 0.0, 0.0, -1.0, -0.5427, -0.00197, 0.8399, -2.172e-09, 0.0, 1.0, -0.4738, 0.2626, 0.8406, -0.5225, 0.1381, 0.8414, 0.415, -0.1611, 0.8955, -0.04203, -0.5012, 0.8643, -0.1776, -0.6542, 0.7352, 0.2389, -0.5872, 0.7734, 0.5882, -0.2014, 0.7832, -0.415, -0.1611, 0.8955, 0.04203, -0.5012, 0.8643, -2.172e-09, 0.0, 1.0, 2.239e-08, 0.56, 0.8285, -2.172e-09, 0.0, 1.0, 0.1642, 0.5325, 0.8303, 0.08193, 0.5533, 0.8289, -2.172e-09, 0.0, 1.0, -0.04203, -0.5012, 0.8643, 0.415, -0.1611, 0.8955, -0.04203, -0.5012, 0.8643, -2.172e-09, 0.0, 1.0, -1.806e-07, -0.5935, 0.8048, 0.07386, -0.5833, 0.8089, -2.172e-09, 0.0, 1.0, 0.04203, -0.5012, 0.8643, -0.07386, -0.5833, 0.8089, -1.806e-07, -0.5935, 0.8048, 0.415, -0.1611, 0.8955, 0.4334, -0.3319, 0.8379, 0.4861, -0.2731, 0.8302, -2.172e-09, 0.0, 1.0, -2.172e-09, 0.0, 1.0, -0.4861, -0.2731, 0.8302, -0.4334, -0.3319, 0.8379, -0.415, -0.1611, 0.8955, -2.172e-09, 0.0, 1.0, 0.4861, -0.2731, 0.8302, 0.5296, -0.1439, 0.836, 0.5427, -0.00197, 0.8399, -0.4861, -0.2731, 0.8302, -2.172e-09, 0.0, 1.0, -0.5427, -0.00197, 0.8399, -0.5296, -0.1439, 0.836, 0.4738, 0.2626, 0.8406, -2.172e-09, 0.0, 1.0, 0.5427, -0.00197, 0.8399, 0.5225, 0.1381, 0.8414, -0.4738, 0.2626, 0.8406, -2.172e-09, 0.0, 1.0, -0.3284, 0.4408, 0.8353, -0.4061, 0.3639, 0.8383, 0.3284, 0.4408, 0.8353, -2.172e-09, 0.0, 1.0, 0.4738, 0.2626, 0.8406, 0.4061, 0.3639, 0.8383, -0.3284, 0.4408, 0.8353, -2.172e-09, 0.0, 1.0, -0.1642, 0.5325, 0.8303, -0.2468, 0.4959, 0.8326, 0.1642, 0.5325, 0.8303, -2.172e-09, 0.0, 1.0, 0.3284, 0.4408, 0.8353, 0.2468, 0.4959, 0.8326, -0.1642, 0.5325, 0.8303, -2.172e-09, 0.0, 1.0, 2.239e-08, 0.56, 0.8285, -0.08193, 0.5533, 0.8289])] * 3)])
me_cylinder_002 = bpy.data.meshes.new('Cylinder.002')
me_cylinder_002.from_pydata([(-1.415e-07, -1.223, 0.8021), (-0.3257, -1.199, 0.8021), (0.6957, 1.189, 0.8021), (0.8967, 1.293, 0.7951), (0.3257, -1.199, 0.8021), (0.639, -1.128, 0.8021), (-0.8967, 1.293, 0.7951), (-0.6957, 1.189, 0.8021), (-1.638, -0.2155, 0.8021), (-1.67, 0.02885, 0.8021), (1.181, -0.8567, 0.8021), (0.9277, -1.012, 0.8021), (1.543, -0.4504, 0.8021), (1.388, -0.6669, 0.8021), (4.475e-09, 1.281, 0.8021), (0.3257, 1.257, 0.8021), (-1.388, -0.6669, 0.8021), (-1.543, -0.4504, 0.8021), (1.638, 0.2732, 0.8021), (1.67, 0.02885, 0.8021), (1.388, 0.7246, 0.8021), (1.543, 0.5081, 0.8021), (1.125, 1.29, 0.7951), (1.234, 0.9144, 0.8021), (-1.239, 1.158, 0.7951), (-1.125, 1.29, 0.7951), (1.638, -0.2155, 0.8021), (-0.3257, 1.257, 0.8021), (-1.234, 0.9144, 0.8021), (-1.543, 0.5081, 0.8021), (-1.388, 0.7246, 0.8021), (-1.638, 0.2732, 0.8021), (1.239, 1.158, 0.7951), (-0.9277, -1.012, 0.8021), (-1.181, -0.8567, 0.8021), (-0.639, -1.128, 0.8021)], [], [(29, 31, 9, 8, 17, 16, 34, 33, 35, 1, 0, 4, 5, 11, 10, 13, 12, 26, 19, 18, 21, 20, 23, 32, 22, 3, 2, 15, 14, 27, 7, 6, 25, 24, 28, 30)])
me_cylinder_002.polygons.foreach_set('use_smooth', [True] * 1)
me_cylinder_002.polygons.foreach_set('material_index', [1])
_uv = me_cylinder_002.uv_layers.new(name='UVMap')
_uv.uv.foreach_set('vector', [0.05376, 0.6439, 0.02627, 0.5759, 0.01699, 0.5052, 0.02627, 0.4346, 0.05376, 0.3666, 0.09839, 0.304, 0.1585, 0.2491, 0.2317, 0.204, 0.3152, 0.1705, 0.4058, 0.1499, 0.5, 0.143, 0.5942, 0.1499, 0.6848, 0.1705, 0.7683, 0.204, 0.8415, 0.2491, 0.9016, 0.304, 0.9462, 0.3666, 0.9737, 0.4346, 0.983, 0.5052, 0.9737, 0.5759, 0.9462, 0.6439, 0.9016, 0.7065, 0.8569, 0.7614, 0.8584, 0.8318, 0.8254, 0.87, 0.7594, 0.8708, 0.7012, 0.8408, 0.5942, 0.8605, 0.5, 0.8675, 0.4058, 0.8605, 0.2988, 0.8408, 0.2406, 0.8708, 0.1746, 0.87, 0.1416, 0.8318, 0.1431, 0.7614, 0.09839, 0.7065])
me_cylinder_002.materials.append(mat_wood)
me_cylinder_002.materials.append(mat_water)
me_cylinder_002.materials.append(mat_plastic)
me_cylinder_002.use_remesh_fix_poles = True
me_cylinder_002.use_remesh_preserve_attributes = False
me_cylinder_002.update()
me_cylinder_002.normals_split_custom_set([tuple(v) for v in zip(*[iter([-2.417e-08, 0.000914, 1.0, -2.417e-08, 0.000914, 1.0, -2.417e-08, 0.000914, 1.0, -2.417e-08, 0.000914, 1.0, -2.417e-08, 0.000914, 1.0, -2.417e-08, 0.000914, 1.0, -2.417e-08, 0.000914, 1.0, -2.417e-08, 0.000914, 1.0, -2.417e-08, 0.000914, 1.0, -2.417e-08, 0.000914, 1.0, -2.417e-08, 0.000914, 1.0, -2.417e-08, 0.000914, 1.0, -2.417e-08, 0.000914, 1.0, -2.417e-08, 0.000914, 1.0, -2.417e-08, 0.000914, 1.0, -2.417e-08, 0.000914, 1.0, -2.417e-08, 0.000914, 1.0, -2.417e-08, 0.000914, 1.0, -2.417e-08, 0.000914, 1.0, -2.417e-08, 0.000914, 1.0, -2.417e-08, 0.000914, 1.0, -2.417e-08, 0.000914, 1.0, -2.417e-08, 0.000914, 1.0, -2.417e-08, 0.000914, 1.0, -2.417e-08, 0.000914, 1.0, -2.417e-08, 0.000914, 1.0, -2.417e-08, 0.000914, 1.0, -2.417e-08, 0.000914, 1.0, -2.417e-08, 0.000914, 1.0, -2.417e-08, 0.000914, 1.0, -2.417e-08, 0.000914, 1.0, -2.417e-08, 0.000914, 1.0, -2.417e-08, 0.000914, 1.0, -2.417e-08, 0.000914, 1.0, -2.417e-08, 0.000914, 1.0, -2.417e-08, 0.000914, 1.0])] * 3)])

# ---- objects
ob_hot_tub_mesh = bpy.data.objects.new('Hot Tub Mesh', me_cylinder_001)
ob_hot_tub_water = bpy.data.objects.new('Hot Tub Water', me_cylinder_002)

# ---- transforms, parenting, visibility, modifiers, constraints
ob_hot_tub_mesh.location = (0.0, 0.0, 0.0)
_m = ob_hot_tub_mesh.modifiers.new('Subdivision', 'SUBSURF')
ob_hot_tub_water.location = (0.0, 0.0, 0.0)
_m = ob_hot_tub_water.modifiers.new('Subdivision', 'SUBSURF')

# ---- collection membership
col_collection.objects.link(ob_hot_tub_mesh)
col_collection.objects.link(ob_hot_tub_water)

# ---- scene / render settings (as saved in the file)
scene.frame_start = 1; scene.frame_end = 250; scene.frame_set(1)
scene.render.engine = 'BLENDER_EEVEE_NEXT'
scene.cycles.use_denoising = False
scene.cycles.samples = 128
scene.cycles.sampling_pattern = 'TABULATED_SOBOL'
scene.cycles.use_adaptive_sampling = False
scene.cycles.use_light_tree = False
scene.view_settings.view_transform = 'Filmic'
bpy.context.view_layer.update()

# ---- added for rendering (the .blend has no active camera and no usable light): camera, sun
cam_auto = bpy.data.cameras.new('AutoCamera')
cam_auto.lens = 50.0
cam_auto.sensor_width = 36.0
cam_auto.clip_end = 1000.0
ob_auto_camera = bpy.data.objects.new('AutoCamera', cam_auto)
scene.collection.objects.link(ob_auto_camera)
ob_auto_camera.location = (4.91744, -5.88921, 4.43396)
ob_auto_camera.rotation_euler = (1.09748, -7.21219e-08, 0.694738)
scene.camera = ob_auto_camera
light_auto_sun = bpy.data.lights.new('AutoSun', 'SUN')
light_auto_sun.energy = 3.0
light_auto_sun.angle = 0.0523599
ob_auto_sun = bpy.data.objects.new('AutoSun', light_auto_sun)
scene.collection.objects.link(ob_auto_sun)
ob_auto_sun.rotation_euler = (0.872665, 0.174533, 0.523599)
bpy.context.view_layer.update()
